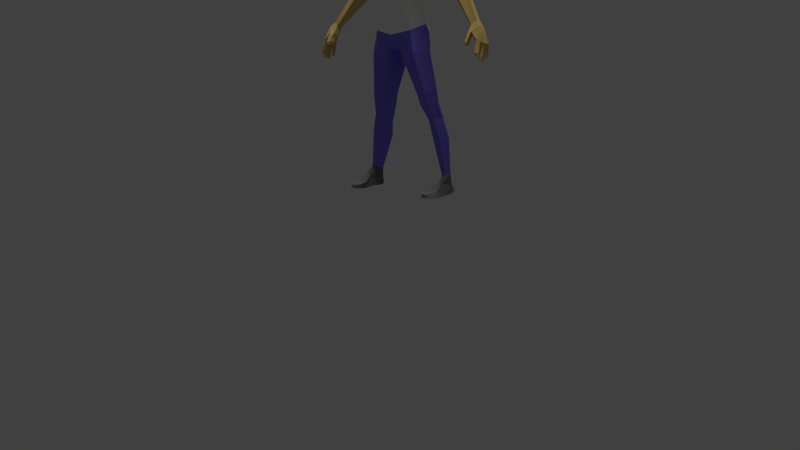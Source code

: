 # Source: citizen.blend  (saved by Blender 2.79.0; exported with 4.5.12 LTS)
import bpy
from mathutils import Matrix  # noqa: F401  (used for matrix-valued properties, if any)

bpy.ops.wm.read_factory_settings(use_empty=True)
scene = bpy.context.scene
scene.name = 'Scene'

# ---- collections
col_collection_1 = bpy.data.collections.new('Collection 1'); scene.collection.children.link(col_collection_1)

# ---- materials (node trees are filled in below, after node groups)
mat_skin = bpy.data.materials.new('skin')
mat_skin.alpha_threshold = 0.0
mat_skin.use_transparent_shadow = False
mat_skin.diffuse_color = (0.8, 0.5756, 0.1949, 1.0)
mat_skin.roughness = 0.5
mat_shirt = bpy.data.materials.new('shirt')
mat_shirt.alpha_threshold = 0.0
mat_shirt.use_transparent_shadow = False
mat_shirt.diffuse_color = (1.0, 1.0, 1.0, 1.0)
mat_shirt.roughness = 0.5
mat_shirt.line_color = (0.0, 0.0, 0.0, 1.0)
mat_pants = bpy.data.materials.new('pants')
mat_pants.alpha_threshold = 0.0
mat_pants.use_transparent_shadow = False
mat_pants.diffuse_color = (0.2263, 0.1713, 0.8, 1.0)
mat_pants.roughness = 0.5
mat_pants.line_color = (0.0, 0.0, 0.0, 1.0)
mat_shoes = bpy.data.materials.new('shoes')
mat_shoes.alpha_threshold = 0.0
mat_shoes.use_transparent_shadow = False
mat_shoes.diffuse_color = (0.1683, 0.1683, 0.1683, 1.0)
mat_shoes.roughness = 0.5
mat_shoes.line_color = (0.0, 0.0, 0.0, 1.0)

# ---- material node trees

# ---- world
world_world = bpy.data.worlds.new('World'); scene.world = world_world
world_world.color = (0.05088, 0.05088, 0.05088)
world_world.use_sun_shadow = False
world_world.sun_shadow_jitter_overblur = 0.0
world_world.cycles.sampling_method = 'NONE'
world_world.cycles.sample_map_resolution = 256

# ---- cameras
cam_camera = bpy.data.cameras.new('Camera')
cam_camera.clip_end = 100.0
cam_camera.lens = 35.0
cam_camera.sensor_width = 32.0
cam_camera.sensor_height = 18.0
cam_camera.ortho_scale = 7.314
cam_camera.dof.focus_distance = 0.0
cam_camera.dof.aperture_fstop = 128.0

# ---- lights
light_lamp = bpy.data.lights.new('Lamp', 'SUN')
light_lamp.transmission_factor = 0.0
light_lamp.cutoff_distance = 30.0
light_lamp.angle = 0.1993
light_lamp.energy = 1.0
light_lamp.shadow_buffer_clip_start = 1.001
light_lamp.shadow_soft_size = 0.1
light_lamp.shadow_cascade_max_distance = 1000.0
light_lamp.cycles.use_multiple_importance_sampling = False

# ---- meshes
me_cube = bpy.data.meshes.new('Cube')
me_cube.from_pydata([(0.3663, 0.5471, 0.1831), (0.5118, -0.3819, 0.208), (0.5193, 0.3732, 2.436), (0.5618, -0.02896, 2.417), (0.6644, 0.02005, 0.3528), (0.4023, 0.182, 0.931), (0.4863, -0.4119, 0.8989), (0.6281, 0.1861, 2.516), (0.189, 0.37, 2.668), (0.6171, -0.1175, 0.8603), (0.5327, 0.415, 2.009), (0.7037, -0.1184, 1.886), (0.7397, 0.1108, 1.696), (0.1322, 0.4145, -0.1846), (0.1746, -0.391, -0.1837), (0.05867, 0.03744, -0.2769), (0.1665, -0.01929, 2.509), (0.2667, 0.1713, 2.66), (0.2177, 0.3039, 3.065), (0.0875, 0.2735, 2.938), (0.1678, -0.08833, 2.753), (0.2417, 0.1194, 2.834), (0.2536, 0.3622, 3.224), (0.111, -0.3373, 2.772), (0.2731, 0.03621, 2.939), (0.2509, 0.394, 3.433), (0.1262, -0.3776, 2.944), (0.2961, 0.04689, 3.08), (0.2516, 0.3365, 3.535), (0.1637, -0.4257, 3.092), (0.3473, 0.04001, 3.28), (0.1451, 0.2222, 3.676), (0.1959, -0.3442, 3.413), (0.3503, 0.04551, 3.471), (0.117, 0.06243, 3.741), (0.1368, -0.2852, 3.581), (0.2718, 0.01595, 3.63), (0.7646, 0.3304, 2.377), (0.113, -0.1783, 3.696), (0.1771, -0.03541, 3.719), (0.8073, 0.05265, 2.343), (0.8053, 0.2035, 2.448), (0.8739, 0.4005, 2.145), (0.9643, -0.003422, 2.091), (1.047, 0.2317, 2.154), (0.7639, 0.1238, 1.766), (1.008, 0.324, 1.607), (1.062, 0.02502, 1.591), (1.17, 0.3515, 1.68), (1.246, 0.1066, 1.707), (1.226, 0.2175, 1.747), (0.958, 0.1576, 1.546), (1.284, 0.3264, 1.228), (1.363, 0.03035, 1.238), (1.445, 0.355, 1.309), (1.563, 0.1085, 1.322), (1.541, 0.244, 1.365), (1.239, 0.1644, 1.206), (1.443, 0.2941, 0.9494), (1.514, 0.0005972, 1.081), (1.686, 0.3439, 1.036), (1.751, 0.1056, 1.146), (1.755, 0.232, 1.096), (1.404, 0.1323, 1.01), (2.076, 0.04257, 0.3077), (2.088, -0.1289, 0.3331), (2.168, 0.1153, 0.3519), (2.211, -0.08464, 0.4197), (2.225, 0.05266, 0.3754), (2.026, -0.07362, 0.3276), (0.5111, 0.3832, -0.2739), (0.6189, -0.4001, -0.3203), (0.7831, 0.0494, -0.2885), (0.1958, 0.419, -0.4193), (0.2488, -0.3439, -0.4196), (0.108, 0.06322, -0.4494), (0.7188, 0.4102, -1.2), (0.8005, -0.1862, -1.234), (0.9249, 0.09548, -1.211), (0.4807, 0.3618, -1.31), (0.5391, -0.1337, -1.302), (0.4134, 0.1059, -1.332), (0.7582, 0.4112, -1.461), (0.8353, -0.1244, -1.498), (0.9555, 0.1078, -1.48), (0.5256, 0.3647, -1.558), (0.5853, -0.07327, -1.55), (0.4602, 0.1178, -1.577), (0.864, 0.4664, -1.829), (0.9303, 0.03051, -1.861), (1.034, 0.2303, -1.845), (0.6639, 0.4264, -1.912), (0.7266, 0.07713, -1.905), (0.6076, 0.239, -1.929), (0.912, 0.4737, -1.989), (0.9783, 0.03781, -2.021), (1.082, 0.2376, -2.005), (0.7119, 0.4337, -2.073), (0.7746, 0.08443, -2.066), (0.6556, 0.2463, -2.089), (0.9887, 0.5507, -2.315), (1.059, 0.0855, -2.348), (1.17, 0.2987, -2.332), (0.7751, 0.508, -2.403), (0.8366, 0.134, -2.396), (0.7151, 0.3079, -2.421), (1.139, 0.4385, -3.222), (1.179, 0.174, -3.198), (1.242, 0.2953, -3.208), (1.017, 0.4064, -3.268), (1.087, 0.2051, -3.228), (0.9831, 0.2924, -3.26), (1.171, 0.4393, -3.453), (1.213, -0.03122, -3.418), (1.284, 0.2776, -3.48), (1.027, 0.4119, -3.489), (1.097, 0.006601, -3.42), (0.9873, 0.2835, -3.495), (1.234, 0.4848, -3.637), (1.338, -0.06197, -3.693), (1.338, 0.2299, -3.677), (1.026, 0.4452, -3.69), (1.008, -0.03429, -3.696), (0.9682, 0.2385, -3.698), (1.284, -0.3191, -3.565), (0.9818, -0.3, -3.567), (1.366, -0.3498, -3.715), (0.9751, -0.3222, -3.718), (1.248, -0.4791, -3.592), (0.9965, -0.4649, -3.594), (1.308, -0.5019, -3.703), (0.9915, -0.4814, -3.705), (1.204, -0.571, -3.614), (1.053, -0.5873, -3.616), (1.25, -0.5883, -3.698), (1.049, -0.5998, -3.7), (2.191, 0.02683, 0.1381), (2.085, -0.2333, 0.1701), (2.238, 0.1371, 0.2051), (2.303, -0.1662, 0.3081), (2.325, 0.04214, 0.2409), (2.058, -0.1495, 0.09444), (2.341, 0.05617, -0.1144), (2.351, -0.3015, 0.002119), (2.375, 0.1197, -0.1146), (2.438, -0.247, -0.04763), (2.445, 0.07299, -0.1145), (2.311, -0.2563, -0.06716), (2.189, -0.2734, 0.1707), (2.371, -0.2006, 0.1694), (2.188, -0.1824, 0.0928), (2.394, 0.0254, 0.09645), (2.3, 0.1284, 0.06788), (2.26, 0.008793, 0.04972), (2.093, -0.3862, -0.04743), (2.067, -0.2848, -0.09725), (2.184, -0.4249, -0.05785), (2.182, -0.316, -0.1079), (2.182, -0.2586, 0.01697), (2.183, -0.3552, 0.06136), (2.077, -0.2308, 0.02639), (2.101, -0.3208, 0.07061), (2.46, -0.1354, -0.09064), (2.16, -0.363, -0.1537), (2.161, -0.4226, -0.1263), (2.09, -0.3458, -0.1479), (2.104, -0.4014, -0.1206), (2.338, -0.1224, -0.1016), (2.396, -0.2033, -0.08332), (2.411, 0.02286, -0.1319), (2.403, -0.08183, -0.1001), (2.389, -0.01877, 0.1107), (2.466, -0.03279, -0.1019), (2.343, 0.04943, -0.1899), (2.346, -0.02578, -0.1082), (2.355, -0.3486, -0.1308), (2.377, 0.113, -0.1901), (2.433, -0.2853, -0.1423), (2.447, 0.06624, -0.19), (2.319, -0.2754, -0.1578), (2.396, -0.2393, -0.1633), (2.413, 0.01612, -0.2001), (2.466, -0.1687, -0.1844), (2.347, -0.1556, -0.1976), (2.401, -0.2264, -0.177), (2.411, -0.1264, -0.2065), (2.412, -0.006981, -0.2136), (2.406, -0.1006, -0.1995), (2.466, -0.06404, -0.1949), (2.351, -0.05796, -0.1993), (2.341, 0.03639, -0.2749), (2.375, 0.09713, -0.2937), (2.444, 0.05245, -0.2799), (2.411, 0.004682, -0.2819), (2.339, 0.02532, -0.3595), (2.372, 0.08254, -0.3783), (2.442, 0.04138, -0.3645), (2.408, -0.01165, -0.3665), (2.354, 0.003955, -0.4186), (2.376, 0.04435, -0.4311), (2.423, 0.01463, -0.4219), (2.4, -0.01335, -0.4116), (2.363, -0.3741, -0.2066), (2.442, -0.3108, -0.2182), (2.327, -0.3008, -0.2337), (2.404, -0.2648, -0.2391), (2.373, -0.4035, -0.294), (2.451, -0.3402, -0.3056), (2.337, -0.3302, -0.3211), (2.413, -0.2941, -0.3265), (2.39, -0.3942, -0.3533), (2.428, -0.3633, -0.3589), (2.373, -0.3584, -0.3665), (2.41, -0.3408, -0.3692), (2.473, -0.1972, -0.2678), (2.354, -0.1842, -0.281), (2.408, -0.2549, -0.2604), (2.418, -0.155, -0.2899), (2.48, -0.2288, -0.3708), (2.361, -0.2157, -0.3841), (2.415, -0.2865, -0.3635), (2.426, -0.1865, -0.393), (2.478, -0.2486, -0.4611), (2.381, -0.238, -0.4719), (2.425, -0.2954, -0.4551), (2.433, -0.2142, -0.4675), (2.415, -0.02994, -0.3068), (2.409, -0.1236, -0.2927), (2.469, -0.087, -0.2881), (2.354, -0.08092, -0.2925), (2.418, -0.05817, -0.4155), (2.412, -0.1518, -0.4014), (2.472, -0.1152, -0.3968), (2.357, -0.1091, -0.4012), (2.421, -0.09069, -0.4854), (2.416, -0.1649, -0.4742), (2.464, -0.1374, -0.4852), (2.372, -0.1326, -0.4887), (0.2512, 0.3653, 3.484), (0.3488, 0.04276, 3.376), (0.1798, -0.3849, 3.252), (-0.3663, 0.5471, 0.1831), (-0.5118, -0.3819, 0.208), (-0.5193, 0.3732, 2.436), (-0.5618, -0.02896, 2.417), (-0.6644, 0.02005, 0.3528), (0.0, 0.4815, 0.1597), (-0.4023, 0.182, 0.931), (0.0, -0.4717, 0.1006), (-0.4863, -0.4119, 0.8989), (-0.6281, 0.1861, 2.516), (0.0, 0.5446, 2.483), (0.0, -0.2253, 2.317), (-0.189, 0.37, 2.668), (-0.6171, -0.1175, 0.8603), (0.0, -0.5694, 1.476), (0.0, 0.2793, 0.9539), (-0.5327, 0.415, 2.009), (-0.7037, -0.1184, 1.886), (-0.7397, 0.1108, 1.696), (0.0, -0.5246, 1.696), (0.0, 0.6257, 1.885), (-0.1322, 0.4145, -0.1846), (-0.1746, -0.391, -0.1837), (-0.05867, 0.03744, -0.2769), (0.0, 0.3065, -0.2288), (0.0, -0.3638, -0.2342), (0.0, 0.03744, -0.3234), (-0.1665, -0.01929, 2.509), (-0.2667, 0.1713, 2.66), (0.0, 0.395, 2.678), (0.0, -0.1029, 2.512), (-0.2177, 0.3039, 3.065), (-0.0875, 0.2735, 2.938), (-0.1678, -0.08833, 2.753), (-0.2417, 0.1194, 2.834), (0.0, 0.3541, 3.001), (0.0, -0.161, 2.747), (-0.2536, 0.3622, 3.224), (-0.111, -0.3373, 2.772), (-0.2731, 0.03621, 2.939), (0.0, 0.3836, 3.103), (0.0, -0.3788, 2.749), (-0.2509, 0.394, 3.433), (-0.1262, -0.3776, 2.944), (-0.2961, 0.04689, 3.08), (0.0, 0.4417, 3.262), (0.0, -0.4247, 2.932), (-0.2516, 0.3365, 3.535), (-0.1637, -0.4257, 3.092), (-0.3473, 0.04001, 3.28), (0.0, 0.4531, 3.446), (0.0, -0.4775, 3.08), (-0.1451, 0.2222, 3.676), (-0.1959, -0.3442, 3.413), (-0.3503, 0.04551, 3.471), (0.0, 0.4185, 3.546), (0.0, -0.3868, 3.411), (-0.117, 0.06243, 3.741), (-0.1368, -0.2852, 3.581), (-0.2718, 0.01595, 3.63), (0.0, 0.3042, 3.684), (0.0, -0.3181, 3.58), (-0.7646, 0.3304, 2.377), (-0.113, -0.1783, 3.696), (-0.1771, -0.03541, 3.719), (0.0, 0.1013, 3.745), (0.0, -0.1939, 3.696), (0.0, -0.03809, 3.741), (-0.8073, 0.05265, 2.343), (-0.8053, 0.2035, 2.448), (-0.8739, 0.4005, 2.145), (-0.9643, -0.003422, 2.091), (-1.047, 0.2317, 2.154), (-0.7639, 0.1238, 1.766), (-1.008, 0.324, 1.607), (-1.062, 0.02502, 1.591), (-1.17, 0.3515, 1.68), (-1.246, 0.1066, 1.707), (-1.226, 0.2175, 1.747), (-0.958, 0.1576, 1.546), (-1.284, 0.3264, 1.228), (-1.363, 0.03035, 1.238), (-1.445, 0.355, 1.309), (-1.563, 0.1085, 1.322), (-1.541, 0.244, 1.365), (-1.239, 0.1644, 1.206), (-1.443, 0.2941, 0.9494), (-1.514, 0.0005972, 1.081), (-1.686, 0.3439, 1.036), (-1.751, 0.1056, 1.146), (-1.755, 0.232, 1.096), (-1.404, 0.1323, 1.01), (-2.076, 0.04257, 0.3077), (-2.088, -0.1289, 0.3331), (-2.168, 0.1153, 0.3519), (-2.211, -0.08464, 0.4197), (-2.225, 0.05266, 0.3754), (-2.026, -0.07362, 0.3276), (-0.5111, 0.3832, -0.2739), (-0.6189, -0.4001, -0.3203), (-0.7831, 0.0494, -0.2885), (-0.1958, 0.419, -0.4193), (-0.2488, -0.3439, -0.4196), (-0.108, 0.06322, -0.4494), (-0.7188, 0.4102, -1.2), (-0.8005, -0.1862, -1.234), (-0.9249, 0.09548, -1.211), (-0.4807, 0.3618, -1.31), (-0.5391, -0.1337, -1.302), (-0.4134, 0.1059, -1.332), (-0.7582, 0.4112, -1.461), (-0.8353, -0.1244, -1.498), (-0.9555, 0.1078, -1.48), (-0.5256, 0.3647, -1.558), (-0.5853, -0.07327, -1.55), (-0.4602, 0.1178, -1.577), (-0.864, 0.4664, -1.829), (-0.9303, 0.03051, -1.861), (-1.034, 0.2303, -1.845), (-0.6639, 0.4264, -1.912), (-0.7266, 0.07713, -1.905), (-0.6076, 0.239, -1.929), (-0.912, 0.4737, -1.989), (-0.9783, 0.03781, -2.021), (-1.082, 0.2376, -2.005), (-0.7119, 0.4337, -2.073), (-0.7746, 0.08443, -2.066), (-0.6556, 0.2463, -2.089), (-0.9887, 0.5507, -2.315), (-1.059, 0.0855, -2.348), (-1.17, 0.2987, -2.332), (-0.7751, 0.508, -2.403), (-0.8366, 0.134, -2.396), (-0.7151, 0.3079, -2.421), (-1.139, 0.4385, -3.222), (-1.179, 0.174, -3.198), (-1.242, 0.2953, -3.208), (-1.017, 0.4064, -3.268), (-1.087, 0.2051, -3.228), (-0.9831, 0.2924, -3.26), (-1.171, 0.4393, -3.453), (-1.213, -0.03122, -3.418), (-1.284, 0.2776, -3.48), (-1.027, 0.4119, -3.489), (-1.097, 0.006601, -3.42), (-0.9873, 0.2835, -3.495), (-1.234, 0.4848, -3.637), (-1.338, -0.06197, -3.693), (-1.338, 0.2299, -3.677), (-1.026, 0.4452, -3.69), (-1.008, -0.03429, -3.696), (-0.9682, 0.2385, -3.698), (-1.284, -0.3191, -3.565), (-0.9818, -0.3, -3.567), (-1.366, -0.3498, -3.715), (-0.9751, -0.3222, -3.718), (-1.248, -0.4791, -3.592), (-0.9965, -0.4649, -3.594), (-1.308, -0.5019, -3.703), (-0.9915, -0.4814, -3.705), (-1.204, -0.571, -3.614), (-1.053, -0.5873, -3.616), (-1.25, -0.5883, -3.698), (-1.049, -0.5998, -3.7), (-2.191, 0.02683, 0.1381), (-2.085, -0.2333, 0.1701), (-2.238, 0.1371, 0.2051), (-2.303, -0.1662, 0.3081), (-2.325, 0.04214, 0.2409), (-2.058, -0.1495, 0.09444), (-2.341, 0.05617, -0.1144), (-2.351, -0.3015, 0.002119), (-2.375, 0.1197, -0.1146), (-2.438, -0.247, -0.04763), (-2.445, 0.07299, -0.1145), (-2.311, -0.2563, -0.06716), (-2.189, -0.2734, 0.1707), (-2.371, -0.2006, 0.1694), (-2.188, -0.1824, 0.0928), (-2.394, 0.0254, 0.09645), (-2.3, 0.1284, 0.06788), (-2.26, 0.008793, 0.04972), (-2.093, -0.3862, -0.04743), (-2.067, -0.2848, -0.09725), (-2.184, -0.4249, -0.05785), (-2.182, -0.316, -0.1079), (-2.182, -0.2586, 0.01697), (-2.183, -0.3552, 0.06136), (-2.077, -0.2308, 0.02639), (-2.101, -0.3208, 0.07061), (-2.46, -0.1354, -0.09064), (-2.16, -0.363, -0.1537), (-2.161, -0.4226, -0.1263), (-2.09, -0.3458, -0.1479), (-2.104, -0.4014, -0.1206), (-2.338, -0.1224, -0.1016), (-2.396, -0.2033, -0.08332), (-2.411, 0.02286, -0.1319), (-2.403, -0.08183, -0.1001), (-2.389, -0.01877, 0.1107), (-2.466, -0.03279, -0.1019), (-2.343, 0.04943, -0.1899), (-2.346, -0.02578, -0.1082), (-2.355, -0.3486, -0.1308), (-2.377, 0.113, -0.1901), (-2.433, -0.2853, -0.1423), (-2.447, 0.06624, -0.19), (-2.319, -0.2754, -0.1578), (-2.396, -0.2393, -0.1633), (-2.413, 0.01612, -0.2001), (-2.466, -0.1687, -0.1844), (-2.347, -0.1556, -0.1976), (-2.401, -0.2264, -0.177), (-2.411, -0.1264, -0.2065), (-2.412, -0.006981, -0.2136), (-2.406, -0.1006, -0.1995), (-2.466, -0.06404, -0.1949), (-2.351, -0.05796, -0.1993), (-2.341, 0.03639, -0.2749), (-2.375, 0.09713, -0.2937), (-2.444, 0.05245, -0.2799), (-2.411, 0.004682, -0.2819), (-2.339, 0.02532, -0.3595), (-2.372, 0.08254, -0.3783), (-2.442, 0.04138, -0.3645), (-2.408, -0.01165, -0.3665), (-2.354, 0.003955, -0.4186), (-2.376, 0.04435, -0.4311), (-2.423, 0.01463, -0.4219), (-2.4, -0.01335, -0.4116), (-2.363, -0.3741, -0.2066), (-2.442, -0.3108, -0.2182), (-2.327, -0.3008, -0.2337), (-2.404, -0.2648, -0.2391), (-2.373, -0.4035, -0.294), (-2.451, -0.3402, -0.3056), (-2.337, -0.3302, -0.3211), (-2.413, -0.2941, -0.3265), (-2.39, -0.3942, -0.3533), (-2.428, -0.3633, -0.3589), (-2.373, -0.3584, -0.3665), (-2.41, -0.3408, -0.3692), (-2.473, -0.1972, -0.2678), (-2.354, -0.1842, -0.281), (-2.408, -0.2549, -0.2604), (-2.418, -0.155, -0.2899), (-2.48, -0.2288, -0.3708), (-2.361, -0.2157, -0.3841), (-2.415, -0.2865, -0.3635), (-2.426, -0.1865, -0.393), (-2.478, -0.2486, -0.4611), (-2.381, -0.238, -0.4719), (-2.425, -0.2954, -0.4551), (-2.433, -0.2142, -0.4675), (-2.415, -0.02994, -0.3068), (-2.409, -0.1236, -0.2927), (-2.469, -0.087, -0.2881), (-2.354, -0.08092, -0.2925), (-2.418, -0.05817, -0.4155), (-2.412, -0.1518, -0.4014), (-2.472, -0.1152, -0.3968), (-2.357, -0.1091, -0.4012), (-2.421, -0.09069, -0.4854), (-2.416, -0.1649, -0.4742), (-2.464, -0.1374, -0.4852), (-2.372, -0.1326, -0.4887), (0.0, 0.4358, 3.496), (-0.2512, 0.3653, 3.484), (-0.3488, 0.04276, 3.376), (-0.1798, -0.3849, 3.252), (0.0, -0.4321, 3.245)], [], [(12, 10, 45), (246, 0, 13, 265), (1, 14, 74, 71), (252, 3, 16, 271), (7, 2, 8, 17), (4, 9, 6, 1), (0, 5, 9, 4), (7, 3, 40, 41), (1, 6, 255, 248), (11, 3, 252, 260), (10, 5, 256, 261), (5, 0, 246, 256), (9, 12, 11, 6), (5, 10, 12, 9), (6, 11, 260, 255), (2, 10, 261, 251), (13, 15, 267, 265), (15, 14, 266, 267), (14, 15, 75, 74), (1, 248, 266, 14), (16, 17, 21, 20), (271, 16, 20, 277), (3, 7, 17, 16), (2, 251, 270, 8), (277, 20, 23, 282), (21, 19, 18, 24), (8, 270, 276, 19), (17, 8, 19, 21), (24, 18, 22, 27), (18, 281, 286, 22), (20, 21, 24, 23), (19, 276, 281, 18), (27, 22, 25, 30), (22, 286, 291, 25), (23, 24, 27, 26), (282, 23, 26, 287), (511, 240, 32, 297), (239, 238, 28, 33), (26, 27, 30, 29), (287, 26, 29, 292), (297, 32, 35, 302), (33, 28, 31, 36), (238, 507, 296, 28), (240, 239, 33, 32), (36, 31, 34, 39), (31, 301, 306, 34), (32, 33, 36, 35), (28, 296, 301, 31), (39, 308, 307, 38), (34, 306, 308, 39), (35, 36, 39, 38), (302, 35, 38, 307), (44, 41, 40, 43), (42, 37, 41, 44), (3, 11, 43, 40), (2, 7, 41, 37), (11, 12, 45), (10, 2, 37, 42), (11, 45, 51, 47), (42, 44, 50, 48), (48, 50, 56, 54), (51, 46, 52, 57), (10, 42, 48, 46), (43, 11, 47, 49), (44, 43, 49, 50), (45, 10, 46, 51), (54, 56, 62, 60), (57, 52, 58, 63), (49, 47, 53, 55), (47, 51, 57, 53), (50, 49, 55, 56), (46, 48, 54, 52), (60, 62, 68, 66), (63, 58, 64, 69), (55, 53, 59, 61), (53, 57, 63, 59), (56, 55, 61, 62), (52, 54, 60, 58), (66, 68, 140, 138), (69, 64, 136, 141), (61, 59, 65, 67), (59, 63, 69, 65), (62, 61, 67, 68), (58, 60, 66, 64), (71, 74, 80, 77), (74, 75, 81, 80), (4, 1, 71, 72), (13, 0, 70, 73), (0, 4, 72, 70), (15, 13, 73, 75), (77, 80, 86, 83), (80, 81, 87, 86), (70, 72, 78, 76), (75, 73, 79, 81), (72, 71, 77, 78), (73, 70, 76, 79), (86, 87, 93, 92), (85, 82, 88, 91), (76, 78, 84, 82), (81, 79, 85, 87), (78, 77, 83, 84), (79, 76, 82, 85), (92, 93, 99, 98), (91, 88, 94, 97), (83, 86, 92, 89), (82, 84, 90, 88), (87, 85, 91, 93), (84, 83, 89, 90), (98, 99, 105, 104), (97, 94, 100, 103), (89, 92, 98, 95), (88, 90, 96, 94), (93, 91, 97, 99), (90, 89, 95, 96), (103, 100, 106, 109), (102, 101, 107, 108), (95, 98, 104, 101), (94, 96, 102, 100), (99, 97, 103, 105), (96, 95, 101, 102), (108, 107, 113, 114), (111, 109, 115, 117), (104, 105, 111, 110), (101, 104, 110, 107), (100, 102, 108, 106), (105, 103, 109, 111), (114, 113, 119, 120), (117, 115, 121, 123), (109, 106, 112, 115), (110, 111, 117, 116), (107, 110, 116, 113), (106, 108, 114, 112), (118, 120, 123, 121), (120, 119, 122, 123), (115, 112, 118, 121), (116, 117, 123, 122), (116, 122, 127, 125), (112, 114, 120, 118), (125, 127, 131, 129), (113, 116, 125, 124), (122, 119, 126, 127), (119, 113, 124, 126), (129, 131, 135, 133), (126, 124, 128, 130), (124, 125, 129, 128), (127, 126, 130, 131), (132, 133, 135, 134), (128, 129, 133, 132), (131, 130, 134, 135), (130, 128, 132, 134), (148, 150, 147, 143), (149, 148, 143, 145), (67, 65, 137, 139), (65, 69, 141, 137), (68, 67, 139, 140), (64, 66, 138, 136), (153, 152, 144, 142), (147, 150, 167), (152, 151, 146, 144), (150, 148, 159, 158), (139, 137, 148, 149), (140, 139, 149, 171, 151), (136, 138, 152, 153), (141, 136, 153, 150), (138, 140, 151, 152), (137, 141, 160, 161), (160, 158, 157, 155), (148, 137, 161, 159), (141, 150, 158, 160), (156, 154, 166, 164), (161, 160, 155, 154), (158, 159, 156, 157), (157, 156, 164, 163), (166, 165, 163, 164), (154, 155, 165, 166), (159, 161, 154, 156), (155, 157, 163, 165), (174, 142, 169), (167, 174, 170), (142, 144, 176, 173), (169, 142, 173, 181), (172, 162, 170), (168, 167, 183, 184), (162, 145, 168), (167, 168, 147), (174, 169, 186, 189), (146, 172, 169), (162, 149, 145), (151, 172, 146), (151, 149, 162, 172), (174, 153, 142), (153, 174, 167, 150), (179, 180, 205, 204), (181, 173, 190, 193), (143, 147, 179, 175), (168, 145, 177, 180), (146, 169, 181, 178), (144, 146, 178, 176), (145, 143, 175, 177), (147, 168, 180, 179), (184, 183, 215, 216), (162, 168, 184, 182), (167, 170, 185, 183), (170, 162, 182, 185), (189, 186, 226, 229), (172, 170, 187, 188), (170, 174, 189, 187), (169, 172, 188, 186), (193, 190, 194, 197), (176, 178, 192, 191), (173, 176, 191, 190), (178, 181, 193, 192), (197, 194, 198, 201), (190, 191, 195, 194), (191, 192, 196, 195), (192, 193, 197, 196), (198, 199, 200, 201), (196, 197, 201, 200), (194, 195, 199, 198), (195, 196, 200, 199), (204, 205, 209, 208), (177, 175, 202, 203), (175, 179, 204, 202), (180, 177, 203, 205), (208, 209, 213, 212), (202, 204, 208, 206), (205, 203, 207, 209), (203, 202, 206, 207), (210, 212, 213, 211), (207, 206, 210, 211), (206, 208, 212, 210), (209, 207, 211, 213), (216, 215, 219, 220), (185, 182, 214, 217), (182, 184, 216, 214), (183, 185, 217, 215), (220, 219, 223, 224), (214, 216, 220, 218), (215, 217, 221, 219), (217, 214, 218, 221), (224, 223, 225, 222), (219, 221, 225, 223), (221, 218, 222, 225), (218, 220, 224, 222), (229, 226, 230, 233), (186, 188, 228, 226), (188, 187, 227, 228), (187, 189, 229, 227), (233, 230, 234, 237), (226, 228, 232, 230), (228, 227, 231, 232), (227, 229, 233, 231), (235, 237, 234, 236), (230, 232, 236, 234), (232, 231, 235, 236), (231, 233, 237, 235), (292, 29, 240, 511), (30, 25, 238, 239), (25, 291, 507, 238), (29, 30, 239, 240), (259, 314, 257), (246, 265, 262, 241), (242, 340, 343, 263), (252, 271, 268, 244), (250, 269, 253, 243), (245, 242, 249, 254), (241, 245, 254, 247), (250, 310, 309, 244), (242, 248, 255, 249), (258, 260, 252, 244), (257, 261, 256, 247), (247, 256, 246, 241), (254, 249, 258, 259), (247, 254, 259, 257), (249, 255, 260, 258), (243, 251, 261, 257), (262, 265, 267, 264), (264, 267, 266, 263), (263, 343, 344, 264), (242, 263, 266, 248), (268, 274, 275, 269), (271, 277, 274, 268), (244, 268, 269, 250), (243, 253, 270, 251), (277, 282, 279, 274), (275, 280, 272, 273), (253, 273, 276, 270), (269, 275, 273, 253), (280, 285, 278, 272), (272, 278, 286, 281), (274, 279, 280, 275), (273, 272, 281, 276), (285, 290, 283, 278), (278, 283, 291, 286), (279, 284, 285, 280), (282, 287, 284, 279), (511, 297, 294, 510), (509, 295, 288, 508), (284, 289, 290, 285), (287, 292, 289, 284), (297, 302, 299, 294), (295, 300, 293, 288), (508, 288, 296, 507), (510, 294, 295, 509), (300, 305, 298, 293), (293, 298, 306, 301), (294, 299, 300, 295), (288, 293, 301, 296), (305, 304, 307, 308), (298, 305, 308, 306), (299, 304, 305, 300), (302, 307, 304, 299), (313, 312, 309, 310), (311, 313, 310, 303), (244, 309, 312, 258), (243, 303, 310, 250), (258, 314, 259), (257, 311, 303, 243), (258, 316, 320, 314), (311, 317, 319, 313), (317, 323, 325, 319), (320, 326, 321, 315), (257, 315, 317, 311), (312, 318, 316, 258), (313, 319, 318, 312), (314, 320, 315, 257), (323, 329, 331, 325), (326, 332, 327, 321), (318, 324, 322, 316), (316, 322, 326, 320), (319, 325, 324, 318), (315, 321, 323, 317), (329, 335, 337, 331), (332, 338, 333, 327), (324, 330, 328, 322), (322, 328, 332, 326), (325, 331, 330, 324), (321, 327, 329, 323), (335, 407, 409, 337), (338, 410, 405, 333), (330, 336, 334, 328), (328, 334, 338, 332), (331, 337, 336, 330), (327, 333, 335, 329), (340, 346, 349, 343), (343, 349, 350, 344), (245, 341, 340, 242), (262, 342, 339, 241), (241, 339, 341, 245), (264, 344, 342, 262), (346, 352, 355, 349), (349, 355, 356, 350), (339, 345, 347, 341), (344, 350, 348, 342), (341, 347, 346, 340), (342, 348, 345, 339), (355, 361, 362, 356), (354, 360, 357, 351), (345, 351, 353, 347), (350, 356, 354, 348), (347, 353, 352, 346), (348, 354, 351, 345), (361, 367, 368, 362), (360, 366, 363, 357), (352, 358, 361, 355), (351, 357, 359, 353), (356, 362, 360, 354), (353, 359, 358, 352), (367, 373, 374, 368), (366, 372, 369, 363), (358, 364, 367, 361), (357, 363, 365, 359), (362, 368, 366, 360), (359, 365, 364, 358), (372, 378, 375, 369), (371, 377, 376, 370), (364, 370, 373, 367), (363, 369, 371, 365), (368, 374, 372, 366), (365, 371, 370, 364), (377, 383, 382, 376), (380, 386, 384, 378), (373, 379, 380, 374), (370, 376, 379, 373), (369, 375, 377, 371), (374, 380, 378, 372), (383, 389, 388, 382), (386, 392, 390, 384), (378, 384, 381, 375), (379, 385, 386, 380), (376, 382, 385, 379), (375, 381, 383, 377), (387, 390, 392, 389), (389, 392, 391, 388), (384, 390, 387, 381), (385, 391, 392, 386), (385, 394, 396, 391), (381, 387, 389, 383), (394, 398, 400, 396), (382, 393, 394, 385), (391, 396, 395, 388), (388, 395, 393, 382), (398, 402, 404, 400), (395, 399, 397, 393), (393, 397, 398, 394), (396, 400, 399, 395), (401, 403, 404, 402), (397, 401, 402, 398), (400, 404, 403, 399), (399, 403, 401, 397), (417, 412, 416, 419), (418, 414, 412, 417), (336, 408, 406, 334), (334, 406, 410, 338), (337, 409, 408, 336), (333, 405, 407, 335), (422, 411, 413, 421), (416, 436, 419), (421, 413, 415, 420), (419, 427, 428, 417), (408, 418, 417, 406), (409, 420, 440, 418, 408), (405, 422, 421, 407), (410, 419, 422, 405), (407, 421, 420, 409), (406, 430, 429, 410), (429, 424, 426, 427), (417, 428, 430, 406), (410, 429, 427, 419), (425, 433, 435, 423), (430, 423, 424, 429), (427, 426, 425, 428), (426, 432, 433, 425), (435, 433, 432, 434), (423, 435, 434, 424), (428, 425, 423, 430), (424, 434, 432, 426), (443, 438, 411), (436, 439, 443), (411, 442, 445, 413), (438, 450, 442, 411), (441, 439, 431), (437, 453, 452, 436), (431, 437, 414), (436, 416, 437), (443, 458, 455, 438), (415, 438, 441), (431, 414, 418), (420, 415, 441), (420, 441, 431, 418), (443, 411, 422), (422, 419, 436, 443), (448, 473, 474, 449), (450, 462, 459, 442), (412, 444, 448, 416), (437, 449, 446, 414), (415, 447, 450, 438), (413, 445, 447, 415), (414, 446, 444, 412), (416, 448, 449, 437), (453, 485, 484, 452), (431, 451, 453, 437), (436, 452, 454, 439), (439, 454, 451, 431), (458, 498, 495, 455), (441, 457, 456, 439), (439, 456, 458, 443), (438, 455, 457, 441), (462, 466, 463, 459), (445, 460, 461, 447), (442, 459, 460, 445), (447, 461, 462, 450), (466, 470, 467, 463), (459, 463, 464, 460), (460, 464, 465, 461), (461, 465, 466, 462), (467, 470, 469, 468), (465, 469, 470, 466), (463, 467, 468, 464), (464, 468, 469, 465), (473, 477, 478, 474), (446, 472, 471, 444), (444, 471, 473, 448), (449, 474, 472, 446), (477, 481, 482, 478), (471, 475, 477, 473), (474, 478, 476, 472), (472, 476, 475, 471), (479, 480, 482, 481), (476, 480, 479, 475), (475, 479, 481, 477), (478, 482, 480, 476), (485, 489, 488, 484), (454, 486, 483, 451), (451, 483, 485, 453), (452, 484, 486, 454), (489, 493, 492, 488), (483, 487, 489, 485), (484, 488, 490, 486), (486, 490, 487, 483), (493, 491, 494, 492), (488, 492, 494, 490), (490, 494, 491, 487), (487, 491, 493, 489), (498, 502, 499, 495), (455, 495, 497, 457), (457, 497, 496, 456), (456, 496, 498, 458), (502, 506, 503, 499), (495, 499, 501, 497), (497, 501, 500, 496), (496, 500, 502, 498), (504, 505, 503, 506), (499, 503, 505, 501), (501, 505, 504, 500), (500, 504, 506, 502), (292, 511, 510, 289), (290, 509, 508, 283), (283, 508, 507, 291), (289, 510, 509, 290)])
me_cube.polygons.foreach_set('material_index', [1, 2, 2, 1, 1, 1, 1, 1, 1, 1, 1, 1, 1, 1, 1, 1, 2, 2, 2, 2, 0, 0, 1, 1, 0, 0, 0, 0, 0, 0, 0, 0, 0, 0, 0, 0, 0, 0, 0, 0, 0, 0, 0, 0, 0, 0, 0, 0, 0, 0, 0, 0, 1, 1, 1, 1, 1, 1, 1, 1, 0, 0, 1, 1, 1, 1, 0, 0, 0, 0, 0, 0, 0, 0, 0, 0, 0, 0, 0, 0, 0, 0, 0, 0, 2, 2, 2, 2, 2, 2, 2, 2, 2, 2, 2, 2, 2, 2, 2, 2, 2, 2, 2, 2, 2, 2, 2, 2, 2, 2, 2, 2, 2, 2, 2, 2, 2, 2, 2, 2, 3, 3, 2, 2, 2, 2, 3, 3, 3, 3, 3, 3, 3, 3, 3, 3, 3, 3, 3, 3, 3, 3, 3, 3, 3, 3, 3, 3, 3, 3, 0, 0, 0, 0, 0, 0, 0, 0, 0, 0, 0, 0, 0, 0, 0, 0, 0, 0, 0, 0, 0, 0, 0, 0, 0, 0, 0, 0, 0, 0, 0, 0, 0, 0, 0, 0, 0, 0, 0, 0, 0, 0, 0, 0, 0, 0, 0, 0, 0, 0, 0, 0, 0, 0, 0, 0, 0, 0, 0, 0, 0, 0, 0, 0, 0, 0, 0, 0, 0, 0, 0, 0, 0, 0, 0, 0, 0, 0, 0, 0, 0, 0, 0, 0, 0, 0, 0, 0, 0, 0, 0, 0, 0, 0, 0, 0, 0, 0, 0, 0, 0, 0, 0, 0, 0, 0, 0, 0, 0, 0, 1, 2, 2, 1, 1, 1, 1, 1, 1, 1, 1, 1, 1, 1, 1, 1, 2, 2, 2, 2, 0, 0, 1, 1, 0, 0, 0, 0, 0, 0, 0, 0, 0, 0, 0, 0, 0, 0, 0, 0, 0, 0, 0, 0, 0, 0, 0, 0, 0, 0, 0, 0, 1, 1, 1, 1, 1, 1, 1, 1, 0, 0, 1, 1, 1, 1, 0, 0, 0, 0, 0, 0, 0, 0, 0, 0, 0, 0, 0, 0, 0, 0, 0, 0, 2, 2, 2, 2, 2, 2, 2, 2, 2, 2, 2, 2, 2, 2, 2, 2, 2, 2, 2, 2, 2, 2, 2, 2, 2, 2, 2, 2, 2, 2, 2, 2, 2, 2, 2, 2, 3, 3, 2, 2, 2, 2, 3, 3, 3, 3, 3, 3, 3, 3, 3, 3, 3, 3, 3, 3, 3, 3, 3, 3, 3, 3, 3, 3, 3, 3, 0, 0, 0, 0, 0, 0, 0, 0, 0, 0, 0, 0, 0, 0, 0, 0, 0, 0, 0, 0, 0, 0, 0, 0, 0, 0, 0, 0, 0, 0, 0, 0, 0, 0, 0, 0, 0, 0, 0, 0, 0, 0, 0, 0, 0, 0, 0, 0, 0, 0, 0, 0, 0, 0, 0, 0, 0, 0, 0, 0, 0, 0, 0, 0, 0, 0, 0, 0, 0, 0, 0, 0, 0, 0, 0, 0, 0, 0, 0, 0, 0, 0, 0, 0, 0, 0, 0, 0, 0, 0, 0, 0, 0, 0, 0, 0, 0, 0, 0, 0, 0, 0, 0, 0, 0, 0, 0, 0, 0, 0])
_uv = me_cube.uv_layers.new(name='UVMap')
_uv.uv.foreach_set('vector', [0.2003, 0.3848, 0.2521, 0.4272, 0.2014, 0.3971, 0.3228, 0.1156, 0.2598, 0.1086, 0.3134, 0.05261, 0.3426, 0.04595, 0.4737, 0.5635, 0.4225, 0.4916, 0.4407, 0.4535, 0.4968, 0.4793, 0.09927, 0.516, 0.185, 0.4788, 0.1545, 0.5365, 0.1208, 0.5462, 0.2121, 0.4816, 0.2373, 0.4813, 0.2614, 0.544, 0.214, 0.5506, 0.1681, 0.1553, 0.1622, 0.248, 0.1075, 0.2592, 0.09566, 0.1438, 0.2598, 0.1086, 0.2314, 0.2528, 0.1622, 0.248, 0.1681, 0.1553, 0.8881, 0.4409, 0.8466, 0.4434, 0.863, 0.405, 0.8879, 0.4118, 0.09566, 0.1438, 0.1075, 0.2592, 0.03227, 0.3737, 0.005658, 0.1373, 0.1685, 0.4125, 0.185, 0.4788, 0.09927, 0.516, 0.04273, 0.4092, 0.2521, 0.4272, 0.2314, 0.2528, 0.3049, 0.2537, 0.3395, 0.4163, 0.2314, 0.2528, 0.2598, 0.1086, 0.3228, 0.1156, 0.3049, 0.2537, 0.1622, 0.248, 0.2003, 0.3848, 0.1685, 0.4125, 0.1075, 0.2592, 0.2314, 0.2528, 0.2521, 0.4272, 0.2003, 0.3848, 0.1622, 0.248, 0.1075, 0.2592, 0.1685, 0.4125, 0.04273, 0.4092, 0.03227, 0.3737, 0.2373, 0.4813, 0.2521, 0.4272, 0.3395, 0.4163, 0.3156, 0.5191, 0.3134, 0.05261, 0.3553, 0.0001833, 0.3674, 0.004291, 0.3426, 0.04595, 0.0128, 0.009527, 0.03068, 0.08456, 0.007507, 0.08139, 0.005066, 0.01147, 0.4225, 0.4916, 0.3677, 0.4381, 0.3828, 0.4116, 0.4407, 0.4535, 0.09566, 0.1438, 0.005658, 0.1373, 0.007507, 0.08139, 0.03068, 0.08456, 0.1545, 0.5365, 0.214, 0.5506, 0.2123, 0.5952, 0.1569, 0.5936, 0.1208, 0.5462, 0.1545, 0.5365, 0.1569, 0.5936, 0.1189, 0.5874, 0.185, 0.4788, 0.2121, 0.4816, 0.214, 0.5506, 0.1545, 0.5365, 0.2373, 0.4813, 0.3156, 0.5191, 0.2961, 0.5568, 0.2614, 0.544, 0.1189, 0.5874, 0.1569, 0.5936, 0.1165, 0.6206, 0.0966, 0.6169, 0.2123, 0.5952, 0.2663, 0.6077, 0.2549, 0.6404, 0.2006, 0.6224, 0.2614, 0.544, 0.2961, 0.5568, 0.2911, 0.6176, 0.2663, 0.6077, 0.214, 0.5506, 0.2614, 0.544, 0.2663, 0.6077, 0.2123, 0.5952, 0.2006, 0.6224, 0.2549, 0.6404, 0.2619, 0.6673, 0.2077, 0.6483, 0.2549, 0.6404, 0.2972, 0.6367, 0.3074, 0.6675, 0.2619, 0.6673, 0.1569, 0.5936, 0.2123, 0.5952, 0.2006, 0.6224, 0.1165, 0.6206, 0.2663, 0.6077, 0.2911, 0.6176, 0.2972, 0.6367, 0.2549, 0.6404, 0.2077, 0.6483, 0.2619, 0.6673, 0.2678, 0.6959, 0.2134, 0.683, 0.2619, 0.6673, 0.3074, 0.6675, 0.3078, 0.7033, 0.2678, 0.6959, 0.1165, 0.6206, 0.2006, 0.6224, 0.2077, 0.6483, 0.1213, 0.6508, 0.0966, 0.6169, 0.1165, 0.6206, 0.1213, 0.6508, 0.09583, 0.6523, 0.1106, 0.7154, 0.1428, 0.7013, 0.1602, 0.723, 0.1301, 0.7454, 0.217, 0.697, 0.2653, 0.7038, 0.2625, 0.7117, 0.2207, 0.7101, 0.1213, 0.6508, 0.2077, 0.6483, 0.2134, 0.683, 0.128, 0.678, 0.09583, 0.6523, 0.1213, 0.6508, 0.128, 0.678, 0.09715, 0.6829, 0.1301, 0.7454, 0.1602, 0.723, 0.1752, 0.75, 0.1586, 0.7697, 0.2207, 0.7101, 0.2625, 0.7117, 0.2593, 0.7415, 0.2237, 0.7348, 0.2653, 0.7038, 0.3057, 0.7126, 0.3034, 0.7213, 0.2625, 0.7117, 0.1428, 0.7013, 0.217, 0.697, 0.2207, 0.7101, 0.1602, 0.723, 0.2237, 0.7348, 0.2593, 0.7415, 0.2381, 0.76, 0.2207, 0.7544, 0.2593, 0.7415, 0.2865, 0.751, 0.2534, 0.7773, 0.2381, 0.76, 0.1602, 0.723, 0.2207, 0.7101, 0.2237, 0.7348, 0.1752, 0.75, 0.2625, 0.7117, 0.3034, 0.7213, 0.2865, 0.751, 0.2593, 0.7415, 0.2207, 0.7544, 0.2247, 0.7863, 0.1903, 0.7836, 0.1979, 0.7633, 0.2381, 0.76, 0.2534, 0.7773, 0.2247, 0.7863, 0.2207, 0.7544, 0.1752, 0.75, 0.2237, 0.7348, 0.2207, 0.7544, 0.1979, 0.7633, 0.1586, 0.7697, 0.1752, 0.75, 0.1979, 0.7633, 0.1903, 0.7836, 0.8864, 0.3606, 0.8879, 0.4118, 0.863, 0.405, 0.8496, 0.3626, 0.9202, 0.3726, 0.9082, 0.409, 0.8879, 0.4118, 0.8864, 0.3606, 0.8466, 0.4434, 0.7952, 0.3691, 0.8496, 0.3626, 0.863, 0.405, 0.9272, 0.4441, 0.8881, 0.4409, 0.8879, 0.4118, 0.9082, 0.409, 0.1685, 0.4125, 0.2003, 0.3848, 0.2012, 0.3972, 0.9752, 0.3907, 0.9272, 0.4441, 0.9082, 0.409, 0.9202, 0.3726, 0.7952, 0.3691, 0.768, 0.331, 0.7804, 0.2805, 0.8138, 0.2814, 0.9202, 0.3726, 0.8864, 0.3606, 0.882, 0.2839, 0.9126, 0.2773, 0.9126, 0.2773, 0.882, 0.2839, 0.8804, 0.1912, 0.9075, 0.1925, 0.9797, 0.2706, 0.9469, 0.2806, 0.939, 0.1948, 0.9685, 0.1926, 0.9752, 0.3907, 0.9202, 0.3726, 0.9126, 0.2773, 0.9469, 0.2806, 0.8496, 0.3626, 0.7952, 0.3691, 0.8138, 0.2814, 0.8598, 0.2772, 0.8864, 0.3606, 0.8496, 0.3626, 0.8598, 0.2772, 0.882, 0.2839, 0.9998, 0.3184, 0.9752, 0.3907, 0.9469, 0.2806, 0.9797, 0.2706, 0.9075, 0.1925, 0.8804, 0.1912, 0.8793, 0.1362, 0.9007, 0.1363, 0.9685, 0.1926, 0.939, 0.1948, 0.9382, 0.1433, 0.9664, 0.1473, 0.8598, 0.2772, 0.8138, 0.2814, 0.8168, 0.1932, 0.8568, 0.1829, 0.8138, 0.2814, 0.7804, 0.2805, 0.786, 0.2024, 0.8168, 0.1932, 0.882, 0.2839, 0.8598, 0.2772, 0.8568, 0.1829, 0.8804, 0.1912, 0.9469, 0.2806, 0.9126, 0.2773, 0.9075, 0.1925, 0.939, 0.1948, 0.9007, 0.1363, 0.8793, 0.1362, 0.876, 0.0001833, 0.8895, 0.003698, 0.9664, 0.1473, 0.9382, 0.1433, 0.91, 0.001617, 0.9313, 0.0001833, 0.8568, 0.1829, 0.8168, 0.1932, 0.8193, 0.1551, 0.8592, 0.1405, 0.8168, 0.1932, 0.786, 0.2024, 0.7891, 0.1589, 0.8193, 0.1551, 0.8804, 0.1912, 0.8568, 0.1829, 0.8592, 0.1405, 0.8793, 0.1362, 0.939, 0.1948, 0.9075, 0.1925, 0.9007, 0.1363, 0.9382, 0.1433, 0.4728, 0.7773, 0.4613, 0.7703, 0.4688, 0.7466, 0.4872, 0.7563, 0.4974, 0.8069, 0.4877, 0.7896, 0.5113, 0.7621, 0.5317, 0.7969, 0.8592, 0.1405, 0.8193, 0.1551, 0.8274, 0.001826, 0.8529, 0.00334, 0.8193, 0.1551, 0.7891, 0.1589, 0.8153, 0.007728, 0.8274, 0.001826, 0.8793, 0.1362, 0.8592, 0.1405, 0.8529, 0.00334, 0.876, 0.0001833, 0.9382, 0.1433, 0.9007, 0.1363, 0.8895, 0.003698, 0.91, 0.001617, 0.4968, 0.4793, 0.4407, 0.4535, 0.5141, 0.3147, 0.5548, 0.3358, 0.4407, 0.4535, 0.3828, 0.4116, 0.4775, 0.2874, 0.5141, 0.3147, 0.5398, 0.6011, 0.4737, 0.5635, 0.4968, 0.4793, 0.5721, 0.4976, 0.6984, 0.5591, 0.6435, 0.6115, 0.6407, 0.5244, 0.7006, 0.5191, 0.6435, 0.6115, 0.5398, 0.6011, 0.5721, 0.4976, 0.6407, 0.5244, 0.7635, 0.552, 0.6984, 0.5591, 0.7006, 0.5191, 0.7612, 0.5218, 0.5548, 0.3358, 0.5141, 0.3147, 0.5302, 0.2751, 0.5693, 0.293, 0.5141, 0.3147, 0.4775, 0.2874, 0.5001, 0.2524, 0.5302, 0.2751, 0.6407, 0.5244, 0.5721, 0.4976, 0.6061, 0.3437, 0.6689, 0.3614, 0.7612, 0.5218, 0.7006, 0.5191, 0.7162, 0.3588, 0.762, 0.364, 0.5721, 0.4976, 0.4968, 0.4793, 0.5548, 0.3358, 0.6061, 0.3437, 0.7006, 0.5191, 0.6407, 0.5244, 0.6689, 0.3614, 0.7162, 0.3588, 0.5302, 0.2751, 0.5001, 0.2524, 0.5315, 0.1927, 0.5616, 0.2107, 0.7241, 0.3149, 0.678, 0.3145, 0.6883, 0.2465, 0.7259, 0.2482, 0.6689, 0.3614, 0.6061, 0.3437, 0.6139, 0.2971, 0.678, 0.3145, 0.762, 0.364, 0.7162, 0.3588, 0.7241, 0.3149, 0.7677, 0.3222, 0.6061, 0.3437, 0.5548, 0.3358, 0.5693, 0.293, 0.6139, 0.2971, 0.7162, 0.3588, 0.6689, 0.3614, 0.678, 0.3145, 0.7241, 0.3149, 0.5616, 0.2107, 0.5315, 0.1927, 0.5452, 0.1694, 0.5747, 0.185, 0.7259, 0.2482, 0.6883, 0.2465, 0.692, 0.218, 0.7302, 0.22, 0.5693, 0.293, 0.5302, 0.2751, 0.5616, 0.2107, 0.5983, 0.2261, 0.678, 0.3145, 0.6139, 0.2971, 0.6396, 0.2314, 0.6883, 0.2465, 0.7677, 0.3222, 0.7241, 0.3149, 0.7259, 0.2482, 0.7586, 0.2549, 0.6139, 0.2971, 0.5693, 0.293, 0.5983, 0.2261, 0.6396, 0.2314, 0.5747, 0.185, 0.5452, 0.1694, 0.5627, 0.116, 0.5928, 0.1321, 0.7302, 0.22, 0.692, 0.218, 0.7025, 0.1672, 0.7354, 0.1655, 0.5983, 0.2261, 0.5616, 0.2107, 0.5747, 0.185, 0.6081, 0.1976, 0.6883, 0.2465, 0.6396, 0.2314, 0.6452, 0.203, 0.692, 0.218, 0.7586, 0.2549, 0.7259, 0.2482, 0.7302, 0.22, 0.763, 0.2269, 0.6396, 0.2314, 0.5983, 0.2261, 0.6081, 0.1976, 0.6452, 0.203, 0.7354, 0.1655, 0.7025, 0.1672, 0.7225, 0.03035, 0.7441, 0.02917, 0.6617, 0.1525, 0.6264, 0.1461, 0.6734, 0.02041, 0.695, 0.0236, 0.6081, 0.1976, 0.5747, 0.185, 0.5928, 0.1321, 0.6264, 0.1461, 0.692, 0.218, 0.6452, 0.203, 0.6617, 0.1525, 0.7025, 0.1672, 0.763, 0.2269, 0.7302, 0.22, 0.7354, 0.1655, 0.7677, 0.1694, 0.6452, 0.203, 0.6081, 0.1976, 0.6264, 0.1461, 0.6617, 0.1525, 0.8165, 0.7349, 0.7983, 0.7476, 0.7463, 0.7311, 0.794, 0.6947, 0.8805, 0.7112, 0.8609, 0.7127, 0.8536, 0.6758, 0.8762, 0.6726, 0.5928, 0.1321, 0.5627, 0.116, 0.6411, 0.0001833, 0.6598, 0.01199, 0.6264, 0.1461, 0.5928, 0.1321, 0.6598, 0.01199, 0.6734, 0.02041, 0.7025, 0.1672, 0.6617, 0.1525, 0.695, 0.0236, 0.7225, 0.03035, 0.7677, 0.1694, 0.7354, 0.1655, 0.7441, 0.02917, 0.7628, 0.03105, 0.794, 0.6947, 0.7463, 0.7311, 0.7274, 0.6773, 0.7728, 0.6692, 0.8762, 0.6726, 0.8536, 0.6758, 0.8466, 0.6416, 0.8824, 0.6383, 0.8609, 0.7127, 0.8426, 0.7239, 0.8283, 0.6857, 0.8536, 0.6758, 0.7957, 0.7638, 0.8035, 0.7849, 0.7711, 0.8046, 0.7461, 0.7544, 0.7983, 0.7476, 0.7957, 0.7638, 0.7461, 0.7544, 0.7463, 0.7311, 0.8426, 0.7239, 0.8165, 0.7349, 0.794, 0.6947, 0.8283, 0.6857, 0.8134, 0.6549, 0.7728, 0.6692, 0.7723, 0.6118, 0.806, 0.6203, 0.7728, 0.6692, 0.7274, 0.6773, 0.7272, 0.6217, 0.7723, 0.6118, 0.8536, 0.6758, 0.8283, 0.6857, 0.8134, 0.6549, 0.8466, 0.6416, 0.7461, 0.7544, 0.7711, 0.8046, 0.7429, 0.825, 0.7094, 0.7937, 0.7461, 0.7544, 0.7094, 0.7937, 0.6659, 0.7736, 0.6825, 0.7546, 0.8283, 0.6857, 0.794, 0.6947, 0.7728, 0.6692, 0.8134, 0.6549, 0.6825, 0.7546, 0.6659, 0.7736, 0.6456, 0.7552, 0.6601, 0.745, 0.7463, 0.7311, 0.7461, 0.7544, 0.6825, 0.7546, 0.6897, 0.709, 0.7272, 0.6217, 0.7274, 0.6773, 0.679, 0.683, 0.6802, 0.6193, 0.7274, 0.6773, 0.7463, 0.7311, 0.6897, 0.709, 0.679, 0.683, 0.6601, 0.745, 0.6456, 0.7552, 0.6356, 0.7353, 0.6479, 0.734, 0.679, 0.683, 0.6897, 0.709, 0.6649, 0.7122, 0.6559, 0.6951, 0.6897, 0.709, 0.6825, 0.7546, 0.6601, 0.745, 0.6649, 0.7122, 0.6802, 0.6193, 0.679, 0.683, 0.6537, 0.675, 0.6544, 0.6233, 0.6512, 0.717, 0.6479, 0.734, 0.6356, 0.7353, 0.6427, 0.7056, 0.6649, 0.7122, 0.6601, 0.745, 0.6479, 0.734, 0.6512, 0.717, 0.6544, 0.6233, 0.6537, 0.675, 0.6392, 0.6662, 0.6356, 0.6338, 0.6559, 0.6951, 0.6649, 0.7122, 0.6512, 0.717, 0.6427, 0.7056, 0.5841, 0.7922, 0.5583, 0.7823, 0.5915, 0.7388, 0.5992, 0.7536, 0.4399, 0.7233, 0.4126, 0.7333, 0.4212, 0.7004, 0.4334, 0.6857, 0.4405, 0.7685, 0.4178, 0.7682, 0.401, 0.7451, 0.4384, 0.7458, 0.4178, 0.7682, 0.4107, 0.7779, 0.3853, 0.752, 0.401, 0.7451, 0.4613, 0.7703, 0.4405, 0.7685, 0.4384, 0.7458, 0.4688, 0.7466, 0.4877, 0.7896, 0.4728, 0.7773, 0.4872, 0.7563, 0.5113, 0.7621, 0.5236, 0.7424, 0.4996, 0.7319, 0.5111, 0.6925, 0.5269, 0.6969, 0.5915, 0.7388, 0.5583, 0.7823, 0.5699, 0.716, 0.4996, 0.7319, 0.4754, 0.7198, 0.4968, 0.6845, 0.5111, 0.6925, 0.5583, 0.7823, 0.5841, 0.7922, 0.579, 0.8152, 0.5598, 0.8092, 0.4384, 0.7458, 0.401, 0.7451, 0.4126, 0.7333, 0.4399, 0.7233, 0.4688, 0.7466, 0.4384, 0.7458, 0.4399, 0.7233, 0.4655, 0.721, 0.4754, 0.7198, 0.5113, 0.7621, 0.4872, 0.7563, 0.4996, 0.7319, 0.5236, 0.7424, 0.5317, 0.7969, 0.5113, 0.7621, 0.5236, 0.7424, 0.5583, 0.7823, 0.4872, 0.7563, 0.4688, 0.7466, 0.4754, 0.7198, 0.4996, 0.7319, 0.401, 0.7451, 0.3853, 0.752, 0.3815, 0.7368, 0.3929, 0.7274, 0.5411, 0.8083, 0.5598, 0.8092, 0.5573, 0.8325, 0.5397, 0.8294, 0.4126, 0.7333, 0.401, 0.7451, 0.3929, 0.7274, 0.4008, 0.7171, 0.5317, 0.7969, 0.5583, 0.7823, 0.5598, 0.8092, 0.5411, 0.8083, 0.3882, 0.7016, 0.3815, 0.7134, 0.3754, 0.7066, 0.378, 0.6992, 0.3929, 0.7274, 0.3815, 0.7368, 0.3688, 0.722, 0.3815, 0.7134, 0.5598, 0.8092, 0.579, 0.8152, 0.5751, 0.8384, 0.5573, 0.8325, 0.5573, 0.8325, 0.5751, 0.8384, 0.5663, 0.847, 0.5562, 0.8428, 0.3754, 0.7066, 0.3677, 0.7103, 0.3684, 0.6995, 0.378, 0.6992, 0.3815, 0.7134, 0.3688, 0.722, 0.3677, 0.7103, 0.3754, 0.7066, 0.4008, 0.7171, 0.3929, 0.7274, 0.3815, 0.7134, 0.3882, 0.7016, 0.5397, 0.8294, 0.5573, 0.8325, 0.5562, 0.8428, 0.5446, 0.8418, 0.5476, 0.7035, 0.5269, 0.6969, 0.5394, 0.6881, 0.5699, 0.716, 0.5476, 0.7035, 0.5644, 0.7018, 0.5269, 0.6969, 0.5111, 0.6925, 0.5153, 0.6797, 0.527, 0.6808, 0.5394, 0.6881, 0.5269, 0.6969, 0.527, 0.6808, 0.5389, 0.6786, 0.4762, 0.677, 0.454, 0.6745, 0.4656, 0.6663, 0.5886, 0.7207, 0.5699, 0.716, 0.5839, 0.7014, 0.5953, 0.7088, 0.454, 0.6745, 0.4334, 0.6857, 0.4368, 0.6748, 0.5699, 0.716, 0.5886, 0.7207, 0.5915, 0.7388, 0.5476, 0.7035, 0.5394, 0.6881, 0.5476, 0.6782, 0.5581, 0.6854, 0.4968, 0.6845, 0.4762, 0.677, 0.492, 0.6751, 0.454, 0.6745, 0.4399, 0.7233, 0.4334, 0.6857, 0.4754, 0.7198, 0.4762, 0.677, 0.4968, 0.6845, 0.4754, 0.7198, 0.4399, 0.7233, 0.454, 0.6745, 0.4762, 0.677, 0.5476, 0.7035, 0.5236, 0.7424, 0.5269, 0.6969, 0.5236, 0.7424, 0.5476, 0.7035, 0.5699, 0.716, 0.5583, 0.7823, 0.606, 0.7289, 0.6009, 0.7174, 0.6113, 0.7125, 0.6159, 0.7232, 0.5389, 0.6786, 0.527, 0.6808, 0.5288, 0.6677, 0.5394, 0.6668, 0.5992, 0.7536, 0.5915, 0.7388, 0.606, 0.7289, 0.6131, 0.7388, 0.4368, 0.6748, 0.4334, 0.6857, 0.4199, 0.6745, 0.4263, 0.6669, 0.4968, 0.6845, 0.492, 0.6751, 0.4975, 0.667, 0.5037, 0.6735, 0.5111, 0.6925, 0.4968, 0.6845, 0.5037, 0.6735, 0.5153, 0.6797, 0.4334, 0.6857, 0.4212, 0.7004, 0.4078, 0.6844, 0.4199, 0.6745, 0.5915, 0.7388, 0.5886, 0.7207, 0.6009, 0.7174, 0.606, 0.7289, 0.5953, 0.7088, 0.5839, 0.7014, 0.5927, 0.6919, 0.6031, 0.6993, 0.454, 0.6745, 0.4368, 0.6748, 0.4336, 0.6604, 0.4468, 0.6573, 0.5699, 0.716, 0.5644, 0.7018, 0.5776, 0.6937, 0.5839, 0.7014, 0.4656, 0.6663, 0.454, 0.6745, 0.4468, 0.6573, 0.4563, 0.6523, 0.5581, 0.6854, 0.5476, 0.6782, 0.5546, 0.6656, 0.565, 0.672, 0.4762, 0.677, 0.4656, 0.6663, 0.4727, 0.6528, 0.4821, 0.6589, 0.5644, 0.7018, 0.5476, 0.7035, 0.5581, 0.6854, 0.5686, 0.6878, 0.492, 0.6751, 0.4762, 0.677, 0.4821, 0.6589, 0.4944, 0.6621, 0.5394, 0.6668, 0.5288, 0.6677, 0.5296, 0.657, 0.5394, 0.6548, 0.5153, 0.6797, 0.5037, 0.6735, 0.5093, 0.6619, 0.5197, 0.665, 0.527, 0.6808, 0.5153, 0.6797, 0.5197, 0.665, 0.5288, 0.6677, 0.5037, 0.6735, 0.4975, 0.667, 0.503, 0.6567, 0.5093, 0.6619, 0.5394, 0.6548, 0.5296, 0.657, 0.5306, 0.6489, 0.5375, 0.6488, 0.5288, 0.6677, 0.5197, 0.665, 0.5222, 0.6555, 0.5296, 0.657, 0.5197, 0.665, 0.5093, 0.6619, 0.5145, 0.6532, 0.5222, 0.6555, 0.5093, 0.6619, 0.503, 0.6567, 0.5099, 0.6463, 0.5145, 0.6532, 0.5228, 0.6414, 0.524, 0.6479, 0.5174, 0.6476, 0.5162, 0.6433, 0.5145, 0.6532, 0.5099, 0.6463, 0.5162, 0.6433, 0.5174, 0.6476, 0.5296, 0.657, 0.5222, 0.6555, 0.524, 0.6479, 0.5306, 0.6489, 0.5222, 0.6555, 0.5145, 0.6532, 0.5174, 0.6476, 0.524, 0.6479, 0.6159, 0.7232, 0.6113, 0.7125, 0.6234, 0.7084, 0.6251, 0.7181, 0.4199, 0.6745, 0.4078, 0.6844, 0.3998, 0.6755, 0.4111, 0.6656, 0.6131, 0.7388, 0.606, 0.7289, 0.6159, 0.7232, 0.6225, 0.7328, 0.4263, 0.6669, 0.4199, 0.6745, 0.4111, 0.6656, 0.4174, 0.6585, 0.6251, 0.7181, 0.6234, 0.7084, 0.6312, 0.7107, 0.6307, 0.7151, 0.6225, 0.7328, 0.6159, 0.7232, 0.6251, 0.7181, 0.6325, 0.7249, 0.4174, 0.6585, 0.4111, 0.6656, 0.4023, 0.6568, 0.4071, 0.6498, 0.4111, 0.6656, 0.3998, 0.6755, 0.391, 0.6646, 0.4023, 0.6568, 0.6349, 0.7171, 0.6307, 0.7151, 0.6312, 0.7107, 0.6353, 0.7107, 0.4023, 0.6568, 0.391, 0.6646, 0.3896, 0.6553, 0.3959, 0.6517, 0.6325, 0.7249, 0.6251, 0.7181, 0.6307, 0.7151, 0.6349, 0.7171, 0.4071, 0.6498, 0.4023, 0.6568, 0.3959, 0.6517, 0.398, 0.6476, 0.6031, 0.6993, 0.5927, 0.6919, 0.602, 0.6808, 0.6122, 0.6875, 0.4563, 0.6523, 0.4468, 0.6573, 0.4418, 0.6449, 0.4515, 0.6404, 0.4468, 0.6573, 0.4336, 0.6604, 0.4295, 0.648, 0.4418, 0.6449, 0.5839, 0.7014, 0.5776, 0.6937, 0.5858, 0.6849, 0.5927, 0.6919, 0.6122, 0.6875, 0.602, 0.6808, 0.6095, 0.671, 0.618, 0.6763, 0.4418, 0.6449, 0.4295, 0.648, 0.4257, 0.633, 0.4365, 0.6313, 0.5927, 0.6919, 0.5858, 0.6849, 0.5956, 0.6739, 0.602, 0.6808, 0.4515, 0.6404, 0.4418, 0.6449, 0.4365, 0.6313, 0.4453, 0.6255, 0.4262, 0.6209, 0.4315, 0.6118, 0.4373, 0.6175, 0.4341, 0.6227, 0.602, 0.6808, 0.5956, 0.6739, 0.6033, 0.6662, 0.6095, 0.671, 0.4453, 0.6255, 0.4365, 0.6313, 0.4341, 0.6227, 0.4373, 0.6175, 0.4365, 0.6313, 0.4257, 0.633, 0.4262, 0.6209, 0.4341, 0.6227, 0.565, 0.672, 0.5546, 0.6656, 0.5629, 0.6512, 0.5727, 0.6576, 0.4944, 0.6621, 0.4821, 0.6589, 0.4873, 0.6447, 0.4991, 0.6481, 0.4821, 0.6589, 0.4727, 0.6528, 0.478, 0.6391, 0.4873, 0.6447, 0.5686, 0.6878, 0.5581, 0.6854, 0.565, 0.672, 0.575, 0.6749, 0.5727, 0.6576, 0.5629, 0.6512, 0.5703, 0.6423, 0.5791, 0.6461, 0.4991, 0.6481, 0.4873, 0.6447, 0.493, 0.63, 0.5035, 0.6318, 0.4873, 0.6447, 0.478, 0.6391, 0.4849, 0.6231, 0.493, 0.63, 0.575, 0.6749, 0.565, 0.672, 0.5727, 0.6576, 0.5824, 0.6601, 0.4934, 0.6159, 0.5007, 0.6118, 0.5033, 0.621, 0.4958, 0.6216, 0.5035, 0.6318, 0.493, 0.63, 0.4958, 0.6216, 0.5033, 0.621, 0.493, 0.63, 0.4849, 0.6231, 0.4934, 0.6159, 0.4958, 0.6216, 0.5824, 0.6601, 0.5727, 0.6576, 0.5791, 0.6461, 0.5864, 0.65, 0.09715, 0.6829, 0.128, 0.678, 0.1428, 0.7013, 0.1106, 0.7154, 0.2134, 0.683, 0.2678, 0.6959, 0.2653, 0.7038, 0.217, 0.697, 0.2678, 0.6959, 0.3078, 0.7033, 0.3057, 0.7126, 0.2653, 0.7038, 0.128, 0.678, 0.2134, 0.683, 0.217, 0.697, 0.1428, 0.7013, 0.2003, 0.3848, 0.2014, 0.3971, 0.2521, 0.4272, 0.3228, 0.1156, 0.3426, 0.04595, 0.3134, 0.05261, 0.2598, 0.1086, 0.4737, 0.5635, 0.4968, 0.4793, 0.4407, 0.4535, 0.4225, 0.4916, 0.09927, 0.516, 0.1208, 0.5462, 0.1545, 0.5365, 0.185, 0.4788, 0.2121, 0.4816, 0.214, 0.5506, 0.2614, 0.544, 0.2373, 0.4813, 0.1681, 0.1553, 0.09566, 0.1438, 0.1075, 0.2592, 0.1622, 0.248, 0.2598, 0.1086, 0.1681, 0.1553, 0.1622, 0.248, 0.2314, 0.2528, 0.8881, 0.4409, 0.8879, 0.4118, 0.863, 0.405, 0.8466, 0.4434, 0.09566, 0.1438, 0.005658, 0.1373, 0.03227, 0.3737, 0.1075, 0.2592, 0.1685, 0.4125, 0.04273, 0.4092, 0.09927, 0.516, 0.185, 0.4788, 0.2521, 0.4272, 0.3395, 0.4163, 0.3049, 0.2537, 0.2314, 0.2528, 0.2314, 0.2528, 0.3049, 0.2537, 0.3228, 0.1156, 0.2598, 0.1086, 0.1622, 0.248, 0.1075, 0.2592, 0.1685, 0.4125, 0.2003, 0.3848, 0.2314, 0.2528, 0.1622, 0.248, 0.2003, 0.3848, 0.2521, 0.4272, 0.1075, 0.2592, 0.03227, 0.3737, 0.04273, 0.4092, 0.1685, 0.4125, 0.2373, 0.4813, 0.3156, 0.5191, 0.3395, 0.4163, 0.2521, 0.4272, 0.3134, 0.05261, 0.3426, 0.04595, 0.3674, 0.004291, 0.3553, 0.0001833, 0.0128, 0.009527, 0.005066, 0.01147, 0.007507, 0.08139, 0.03068, 0.08456, 0.4225, 0.4916, 0.4407, 0.4535, 0.3828, 0.4116, 0.3677, 0.4381, 0.09566, 0.1438, 0.03068, 0.08456, 0.007507, 0.08139, 0.005658, 0.1373, 0.1545, 0.5365, 0.1569, 0.5936, 0.2123, 0.5952, 0.214, 0.5506, 0.1208, 0.5462, 0.1189, 0.5874, 0.1569, 0.5936, 0.1545, 0.5365, 0.185, 0.4788, 0.1545, 0.5365, 0.214, 0.5506, 0.2121, 0.4816, 0.2373, 0.4813, 0.2614, 0.544, 0.2961, 0.5568, 0.3156, 0.5191, 0.1189, 0.5874, 0.0966, 0.6169, 0.1165, 0.6206, 0.1569, 0.5936, 0.2123, 0.5952, 0.2006, 0.6224, 0.2549, 0.6404, 0.2663, 0.6077, 0.2614, 0.544, 0.2663, 0.6077, 0.2911, 0.6176, 0.2961, 0.5568, 0.214, 0.5506, 0.2123, 0.5952, 0.2663, 0.6077, 0.2614, 0.544, 0.2006, 0.6224, 0.2077, 0.6483, 0.2619, 0.6673, 0.2549, 0.6404, 0.2549, 0.6404, 0.2619, 0.6673, 0.3074, 0.6675, 0.2972, 0.6367, 0.1569, 0.5936, 0.1165, 0.6206, 0.2006, 0.6224, 0.2123, 0.5952, 0.2663, 0.6077, 0.2549, 0.6404, 0.2972, 0.6367, 0.2911, 0.6176, 0.2077, 0.6483, 0.2134, 0.683, 0.2678, 0.6959, 0.2619, 0.6673, 0.2619, 0.6673, 0.2678, 0.6959, 0.3078, 0.7033, 0.3074, 0.6675, 0.1165, 0.6206, 0.1213, 0.6508, 0.2077, 0.6483, 0.2006, 0.6224, 0.0966, 0.6169, 0.09583, 0.6523, 0.1213, 0.6508, 0.1165, 0.6206, 0.1106, 0.7154, 0.1301, 0.7454, 0.1602, 0.723, 0.1428, 0.7013, 0.217, 0.697, 0.2207, 0.7101, 0.2625, 0.7117, 0.2653, 0.7038, 0.1213, 0.6508, 0.128, 0.678, 0.2134, 0.683, 0.2077, 0.6483, 0.09583, 0.6523, 0.09715, 0.6829, 0.128, 0.678, 0.1213, 0.6508, 0.1301, 0.7454, 0.1586, 0.7697, 0.1752, 0.75, 0.1602, 0.723, 0.2207, 0.7101, 0.2237, 0.7348, 0.2593, 0.7415, 0.2625, 0.7117, 0.2653, 0.7038, 0.2625, 0.7117, 0.3034, 0.7213, 0.3057, 0.7126, 0.1428, 0.7013, 0.1602, 0.723, 0.2207, 0.7101, 0.217, 0.697, 0.2237, 0.7348, 0.2207, 0.7544, 0.2381, 0.76, 0.2593, 0.7415, 0.2593, 0.7415, 0.2381, 0.76, 0.2534, 0.7773, 0.2865, 0.751, 0.1602, 0.723, 0.1752, 0.75, 0.2237, 0.7348, 0.2207, 0.7101, 0.2625, 0.7117, 0.2593, 0.7415, 0.2865, 0.751, 0.3034, 0.7213, 0.2207, 0.7544, 0.1979, 0.7633, 0.1903, 0.7836, 0.2247, 0.7863, 0.2381, 0.76, 0.2207, 0.7544, 0.2247, 0.7863, 0.2534, 0.7773, 0.1752, 0.75, 0.1979, 0.7633, 0.2207, 0.7544, 0.2237, 0.7348, 0.1586, 0.7697, 0.1903, 0.7836, 0.1979, 0.7633, 0.1752, 0.75, 0.8864, 0.3606, 0.8496, 0.3626, 0.863, 0.405, 0.8879, 0.4118, 0.9202, 0.3726, 0.8864, 0.3606, 0.8879, 0.4118, 0.9082, 0.409, 0.8466, 0.4434, 0.863, 0.405, 0.8496, 0.3626, 0.7952, 0.3691, 0.9272, 0.4441, 0.9082, 0.409, 0.8879, 0.4118, 0.8881, 0.4409, 0.1685, 0.4125, 0.2012, 0.3972, 0.2003, 0.3848, 0.9752, 0.3907, 0.9202, 0.3726, 0.9082, 0.409, 0.9272, 0.4441, 0.7952, 0.3691, 0.8138, 0.2814, 0.7804, 0.2805, 0.768, 0.331, 0.9202, 0.3726, 0.9126, 0.2773, 0.882, 0.2839, 0.8864, 0.3606, 0.9126, 0.2773, 0.9075, 0.1925, 0.8804, 0.1912, 0.882, 0.2839, 0.9797, 0.2706, 0.9685, 0.1926, 0.939, 0.1948, 0.9469, 0.2806, 0.9752, 0.3907, 0.9469, 0.2806, 0.9126, 0.2773, 0.9202, 0.3726, 0.8496, 0.3626, 0.8598, 0.2772, 0.8138, 0.2814, 0.7952, 0.3691, 0.8864, 0.3606, 0.882, 0.2839, 0.8598, 0.2772, 0.8496, 0.3626, 0.9998, 0.3184, 0.9797, 0.2706, 0.9469, 0.2806, 0.9752, 0.3907, 0.9075, 0.1925, 0.9007, 0.1363, 0.8793, 0.1362, 0.8804, 0.1912, 0.9685, 0.1926, 0.9664, 0.1473, 0.9382, 0.1433, 0.939, 0.1948, 0.8598, 0.2772, 0.8568, 0.1829, 0.8168, 0.1932, 0.8138, 0.2814, 0.8138, 0.2814, 0.8168, 0.1932, 0.786, 0.2024, 0.7804, 0.2805, 0.882, 0.2839, 0.8804, 0.1912, 0.8568, 0.1829, 0.8598, 0.2772, 0.9469, 0.2806, 0.939, 0.1948, 0.9075, 0.1925, 0.9126, 0.2773, 0.9007, 0.1363, 0.8895, 0.003698, 0.876, 0.0001833, 0.8793, 0.1362, 0.9664, 0.1473, 0.9313, 0.0001833, 0.91, 0.001617, 0.9382, 0.1433, 0.8568, 0.1829, 0.8592, 0.1405, 0.8193, 0.1551, 0.8168, 0.1932, 0.8168, 0.1932, 0.8193, 0.1551, 0.7891, 0.1589, 0.786, 0.2024, 0.8804, 0.1912, 0.8793, 0.1362, 0.8592, 0.1405, 0.8568, 0.1829, 0.939, 0.1948, 0.9382, 0.1433, 0.9007, 0.1363, 0.9075, 0.1925, 0.4728, 0.7773, 0.4872, 0.7563, 0.4688, 0.7466, 0.4613, 0.7703, 0.4974, 0.8069, 0.5317, 0.7969, 0.5113, 0.7621, 0.4877, 0.7896, 0.8592, 0.1405, 0.8529, 0.00334, 0.8274, 0.001826, 0.8193, 0.1551, 0.8193, 0.1551, 0.8274, 0.001826, 0.8153, 0.007728, 0.7891, 0.1589, 0.8793, 0.1362, 0.876, 0.0001833, 0.8529, 0.00334, 0.8592, 0.1405, 0.9382, 0.1433, 0.91, 0.001617, 0.8895, 0.003698, 0.9007, 0.1363, 0.4968, 0.4793, 0.5548, 0.3358, 0.5141, 0.3147, 0.4407, 0.4535, 0.4407, 0.4535, 0.5141, 0.3147, 0.4775, 0.2874, 0.3828, 0.4116, 0.5398, 0.6011, 0.5721, 0.4976, 0.4968, 0.4793, 0.4737, 0.5635, 0.6984, 0.5591, 0.7006, 0.5191, 0.6407, 0.5244, 0.6435, 0.6115, 0.6435, 0.6115, 0.6407, 0.5244, 0.5721, 0.4976, 0.5398, 0.6011, 0.7635, 0.552, 0.7612, 0.5218, 0.7006, 0.5191, 0.6984, 0.5591, 0.5548, 0.3358, 0.5693, 0.293, 0.5302, 0.2751, 0.5141, 0.3147, 0.5141, 0.3147, 0.5302, 0.2751, 0.5001, 0.2524, 0.4775, 0.2874, 0.6407, 0.5244, 0.6689, 0.3614, 0.6061, 0.3437, 0.5721, 0.4976, 0.7612, 0.5218, 0.762, 0.364, 0.7162, 0.3588, 0.7006, 0.5191, 0.5721, 0.4976, 0.6061, 0.3437, 0.5548, 0.3358, 0.4968, 0.4793, 0.7006, 0.5191, 0.7162, 0.3588, 0.6689, 0.3614, 0.6407, 0.5244, 0.5302, 0.2751, 0.5616, 0.2107, 0.5315, 0.1927, 0.5001, 0.2524, 0.7241, 0.3149, 0.7259, 0.2482, 0.6883, 0.2465, 0.678, 0.3145, 0.6689, 0.3614, 0.678, 0.3145, 0.6139, 0.2971, 0.6061, 0.3437, 0.762, 0.364, 0.7677, 0.3222, 0.7241, 0.3149, 0.7162, 0.3588, 0.6061, 0.3437, 0.6139, 0.2971, 0.5693, 0.293, 0.5548, 0.3358, 0.7162, 0.3588, 0.7241, 0.3149, 0.678, 0.3145, 0.6689, 0.3614, 0.5616, 0.2107, 0.5747, 0.185, 0.5452, 0.1694, 0.5315, 0.1927, 0.7259, 0.2482, 0.7302, 0.22, 0.692, 0.218, 0.6883, 0.2465, 0.5693, 0.293, 0.5983, 0.2261, 0.5616, 0.2107, 0.5302, 0.2751, 0.678, 0.3145, 0.6883, 0.2465, 0.6396, 0.2314, 0.6139, 0.2971, 0.7677, 0.3222, 0.7586, 0.2549, 0.7259, 0.2482, 0.7241, 0.3149, 0.6139, 0.2971, 0.6396, 0.2314, 0.5983, 0.2261, 0.5693, 0.293, 0.5747, 0.185, 0.5928, 0.1321, 0.5627, 0.116, 0.5452, 0.1694, 0.7302, 0.22, 0.7354, 0.1655, 0.7025, 0.1672, 0.692, 0.218, 0.5983, 0.2261, 0.6081, 0.1976, 0.5747, 0.185, 0.5616, 0.2107, 0.6883, 0.2465, 0.692, 0.218, 0.6452, 0.203, 0.6396, 0.2314, 0.7586, 0.2549, 0.763, 0.2269, 0.7302, 0.22, 0.7259, 0.2482, 0.6396, 0.2314, 0.6452, 0.203, 0.6081, 0.1976, 0.5983, 0.2261, 0.7354, 0.1655, 0.7441, 0.02917, 0.7225, 0.03035, 0.7025, 0.1672, 0.6617, 0.1525, 0.695, 0.0236, 0.6734, 0.02041, 0.6264, 0.1461, 0.6081, 0.1976, 0.6264, 0.1461, 0.5928, 0.1321, 0.5747, 0.185, 0.692, 0.218, 0.7025, 0.1672, 0.6617, 0.1525, 0.6452, 0.203, 0.763, 0.2269, 0.7677, 0.1694, 0.7354, 0.1655, 0.7302, 0.22, 0.6452, 0.203, 0.6617, 0.1525, 0.6264, 0.1461, 0.6081, 0.1976, 0.8165, 0.7349, 0.794, 0.6947, 0.7463, 0.7311, 0.7983, 0.7476, 0.8805, 0.7112, 0.8762, 0.6726, 0.8536, 0.6758, 0.8609, 0.7127, 0.5928, 0.1321, 0.6598, 0.01199, 0.6411, 0.0001833, 0.5627, 0.116, 0.6264, 0.1461, 0.6734, 0.02041, 0.6598, 0.01199, 0.5928, 0.1321, 0.7025, 0.1672, 0.7225, 0.03035, 0.695, 0.0236, 0.6617, 0.1525, 0.7677, 0.1694, 0.7628, 0.03105, 0.7441, 0.02917, 0.7354, 0.1655, 0.794, 0.6947, 0.7728, 0.6692, 0.7274, 0.6773, 0.7463, 0.7311, 0.8762, 0.6726, 0.8824, 0.6383, 0.8466, 0.6416, 0.8536, 0.6758, 0.8609, 0.7127, 0.8536, 0.6758, 0.8283, 0.6857, 0.8426, 0.7239, 0.7957, 0.7638, 0.7461, 0.7544, 0.7711, 0.8046, 0.8035, 0.7849, 0.7983, 0.7476, 0.7463, 0.7311, 0.7461, 0.7544, 0.7957, 0.7638, 0.8426, 0.7239, 0.8283, 0.6857, 0.794, 0.6947, 0.8165, 0.7349, 0.8134, 0.6549, 0.806, 0.6203, 0.7723, 0.6118, 0.7728, 0.6692, 0.7728, 0.6692, 0.7723, 0.6118, 0.7272, 0.6217, 0.7274, 0.6773, 0.8536, 0.6758, 0.8466, 0.6416, 0.8134, 0.6549, 0.8283, 0.6857, 0.7461, 0.7544, 0.7094, 0.7937, 0.7429, 0.825, 0.7711, 0.8046, 0.7461, 0.7544, 0.6825, 0.7546, 0.6659, 0.7736, 0.7094, 0.7937, 0.8283, 0.6857, 0.8134, 0.6549, 0.7728, 0.6692, 0.794, 0.6947, 0.6825, 0.7546, 0.6601, 0.745, 0.6456, 0.7552, 0.6659, 0.7736, 0.7463, 0.7311, 0.6897, 0.709, 0.6825, 0.7546, 0.7461, 0.7544, 0.7272, 0.6217, 0.6802, 0.6193, 0.679, 0.683, 0.7274, 0.6773, 0.7274, 0.6773, 0.679, 0.683, 0.6897, 0.709, 0.7463, 0.7311, 0.6601, 0.745, 0.6479, 0.734, 0.6356, 0.7353, 0.6456, 0.7552, 0.679, 0.683, 0.6559, 0.6951, 0.6649, 0.7122, 0.6897, 0.709, 0.6897, 0.709, 0.6649, 0.7122, 0.6601, 0.745, 0.6825, 0.7546, 0.6802, 0.6193, 0.6544, 0.6233, 0.6537, 0.675, 0.679, 0.683, 0.6512, 0.717, 0.6427, 0.7056, 0.6356, 0.7353, 0.6479, 0.734, 0.6649, 0.7122, 0.6512, 0.717, 0.6479, 0.734, 0.6601, 0.745, 0.6544, 0.6233, 0.6356, 0.6338, 0.6392, 0.6662, 0.6537, 0.675, 0.6559, 0.6951, 0.6427, 0.7056, 0.6512, 0.717, 0.6649, 0.7122, 0.5841, 0.7922, 0.5992, 0.7536, 0.5915, 0.7388, 0.5583, 0.7823, 0.4399, 0.7233, 0.4334, 0.6857, 0.4212, 0.7004, 0.4126, 0.7333, 0.4405, 0.7685, 0.4384, 0.7458, 0.401, 0.7451, 0.4178, 0.7682, 0.4178, 0.7682, 0.401, 0.7451, 0.3853, 0.752, 0.4107, 0.7779, 0.4613, 0.7703, 0.4688, 0.7466, 0.4384, 0.7458, 0.4405, 0.7685, 0.4877, 0.7896, 0.5113, 0.7621, 0.4872, 0.7563, 0.4728, 0.7773, 0.5236, 0.7424, 0.5269, 0.6969, 0.5111, 0.6925, 0.4996, 0.7319, 0.5915, 0.7388, 0.5699, 0.716, 0.5583, 0.7823, 0.4996, 0.7319, 0.5111, 0.6925, 0.4968, 0.6845, 0.4754, 0.7198, 0.5583, 0.7823, 0.5598, 0.8092, 0.579, 0.8152, 0.5841, 0.7922, 0.4384, 0.7458, 0.4399, 0.7233, 0.4126, 0.7333, 0.401, 0.7451, 0.4688, 0.7466, 0.4754, 0.7198, 0.4655, 0.721, 0.4399, 0.7233, 0.4384, 0.7458, 0.5113, 0.7621, 0.5236, 0.7424, 0.4996, 0.7319, 0.4872, 0.7563, 0.5317, 0.7969, 0.5583, 0.7823, 0.5236, 0.7424, 0.5113, 0.7621, 0.4872, 0.7563, 0.4996, 0.7319, 0.4754, 0.7198, 0.4688, 0.7466, 0.401, 0.7451, 0.3929, 0.7274, 0.3815, 0.7368, 0.3853, 0.752, 0.5411, 0.8083, 0.5397, 0.8294, 0.5573, 0.8325, 0.5598, 0.8092, 0.4126, 0.7333, 0.4008, 0.7171, 0.3929, 0.7274, 0.401, 0.7451, 0.5317, 0.7969, 0.5411, 0.8083, 0.5598, 0.8092, 0.5583, 0.7823, 0.3882, 0.7016, 0.378, 0.6992, 0.3754, 0.7066, 0.3815, 0.7134, 0.3929, 0.7274, 0.3815, 0.7134, 0.3688, 0.722, 0.3815, 0.7368, 0.5598, 0.8092, 0.5573, 0.8325, 0.5751, 0.8384, 0.579, 0.8152, 0.5573, 0.8325, 0.5562, 0.8428, 0.5663, 0.847, 0.5751, 0.8384, 0.3754, 0.7066, 0.378, 0.6992, 0.3684, 0.6995, 0.3677, 0.7103, 0.3815, 0.7134, 0.3754, 0.7066, 0.3677, 0.7103, 0.3688, 0.722, 0.4008, 0.7171, 0.3882, 0.7016, 0.3815, 0.7134, 0.3929, 0.7274, 0.5397, 0.8294, 0.5446, 0.8418, 0.5562, 0.8428, 0.5573, 0.8325, 0.5476, 0.7035, 0.5394, 0.6881, 0.5269, 0.6969, 0.5699, 0.716, 0.5644, 0.7018, 0.5476, 0.7035, 0.5269, 0.6969, 0.527, 0.6808, 0.5153, 0.6797, 0.5111, 0.6925, 0.5394, 0.6881, 0.5389, 0.6786, 0.527, 0.6808, 0.5269, 0.6969, 0.4762, 0.677, 0.4656, 0.6663, 0.454, 0.6745, 0.5886, 0.7207, 0.5953, 0.7088, 0.5839, 0.7014, 0.5699, 0.716, 0.454, 0.6745, 0.4368, 0.6748, 0.4334, 0.6857, 0.5699, 0.716, 0.5915, 0.7388, 0.5886, 0.7207, 0.5476, 0.7035, 0.5581, 0.6854, 0.5476, 0.6782, 0.5394, 0.6881, 0.4968, 0.6845, 0.492, 0.6751, 0.4762, 0.677, 0.454, 0.6745, 0.4334, 0.6857, 0.4399, 0.7233, 0.4754, 0.7198, 0.4968, 0.6845, 0.4762, 0.677, 0.4754, 0.7198, 0.4762, 0.677, 0.454, 0.6745, 0.4399, 0.7233, 0.5476, 0.7035, 0.5269, 0.6969, 0.5236, 0.7424, 0.5236, 0.7424, 0.5583, 0.7823, 0.5699, 0.716, 0.5476, 0.7035, 0.606, 0.7289, 0.6159, 0.7232, 0.6113, 0.7125, 0.6009, 0.7174, 0.5389, 0.6786, 0.5394, 0.6668, 0.5288, 0.6677, 0.527, 0.6808, 0.5992, 0.7536, 0.6131, 0.7388, 0.606, 0.7289, 0.5915, 0.7388, 0.4368, 0.6748, 0.4263, 0.6669, 0.4199, 0.6745, 0.4334, 0.6857, 0.4968, 0.6845, 0.5037, 0.6735, 0.4975, 0.667, 0.492, 0.6751, 0.5111, 0.6925, 0.5153, 0.6797, 0.5037, 0.6735, 0.4968, 0.6845, 0.4334, 0.6857, 0.4199, 0.6745, 0.4078, 0.6844, 0.4212, 0.7004, 0.5915, 0.7388, 0.606, 0.7289, 0.6009, 0.7174, 0.5886, 0.7207, 0.5953, 0.7088, 0.6031, 0.6993, 0.5927, 0.6919, 0.5839, 0.7014, 0.454, 0.6745, 0.4468, 0.6573, 0.4336, 0.6604, 0.4368, 0.6748, 0.5699, 0.716, 0.5839, 0.7014, 0.5776, 0.6937, 0.5644, 0.7018, 0.4656, 0.6663, 0.4563, 0.6523, 0.4468, 0.6573, 0.454, 0.6745, 0.5581, 0.6854, 0.565, 0.672, 0.5546, 0.6656, 0.5476, 0.6782, 0.4762, 0.677, 0.4821, 0.6589, 0.4727, 0.6528, 0.4656, 0.6663, 0.5644, 0.7018, 0.5686, 0.6878, 0.5581, 0.6854, 0.5476, 0.7035, 0.492, 0.6751, 0.4944, 0.6621, 0.4821, 0.6589, 0.4762, 0.677, 0.5394, 0.6668, 0.5394, 0.6548, 0.5296, 0.657, 0.5288, 0.6677, 0.5153, 0.6797, 0.5197, 0.665, 0.5093, 0.6619, 0.5037, 0.6735, 0.527, 0.6808, 0.5288, 0.6677, 0.5197, 0.665, 0.5153, 0.6797, 0.5037, 0.6735, 0.5093, 0.6619, 0.503, 0.6567, 0.4975, 0.667, 0.5394, 0.6548, 0.5375, 0.6488, 0.5306, 0.6489, 0.5296, 0.657, 0.5288, 0.6677, 0.5296, 0.657, 0.5222, 0.6555, 0.5197, 0.665, 0.5197, 0.665, 0.5222, 0.6555, 0.5145, 0.6532, 0.5093, 0.6619, 0.5093, 0.6619, 0.5145, 0.6532, 0.5099, 0.6463, 0.503, 0.6567, 0.5228, 0.6414, 0.5162, 0.6433, 0.5174, 0.6476, 0.524, 0.6479, 0.5145, 0.6532, 0.5174, 0.6476, 0.5162, 0.6433, 0.5099, 0.6463, 0.5296, 0.657, 0.5306, 0.6489, 0.524, 0.6479, 0.5222, 0.6555, 0.5222, 0.6555, 0.524, 0.6479, 0.5174, 0.6476, 0.5145, 0.6532, 0.6159, 0.7232, 0.6251, 0.7181, 0.6234, 0.7084, 0.6113, 0.7125, 0.4199, 0.6745, 0.4111, 0.6656, 0.3998, 0.6755, 0.4078, 0.6844, 0.6131, 0.7388, 0.6225, 0.7328, 0.6159, 0.7232, 0.606, 0.7289, 0.4263, 0.6669, 0.4174, 0.6585, 0.4111, 0.6656, 0.4199, 0.6745, 0.6251, 0.7181, 0.6307, 0.7151, 0.6312, 0.7107, 0.6234, 0.7084, 0.6225, 0.7328, 0.6325, 0.7249, 0.6251, 0.7181, 0.6159, 0.7232, 0.4174, 0.6585, 0.4071, 0.6498, 0.4023, 0.6568, 0.4111, 0.6656, 0.4111, 0.6656, 0.4023, 0.6568, 0.391, 0.6646, 0.3998, 0.6755, 0.6349, 0.7171, 0.6353, 0.7107, 0.6312, 0.7107, 0.6307, 0.7151, 0.4023, 0.6568, 0.3959, 0.6517, 0.3896, 0.6553, 0.391, 0.6646, 0.6325, 0.7249, 0.6349, 0.7171, 0.6307, 0.7151, 0.6251, 0.7181, 0.4071, 0.6498, 0.398, 0.6476, 0.3959, 0.6517, 0.4023, 0.6568, 0.6031, 0.6993, 0.6122, 0.6875, 0.602, 0.6808, 0.5927, 0.6919, 0.4563, 0.6523, 0.4515, 0.6404, 0.4418, 0.6449, 0.4468, 0.6573, 0.4468, 0.6573, 0.4418, 0.6449, 0.4295, 0.648, 0.4336, 0.6604, 0.5839, 0.7014, 0.5927, 0.6919, 0.5858, 0.6849, 0.5776, 0.6937, 0.6122, 0.6875, 0.618, 0.6763, 0.6095, 0.671, 0.602, 0.6808, 0.4418, 0.6449, 0.4365, 0.6313, 0.4257, 0.633, 0.4295, 0.648, 0.5927, 0.6919, 0.602, 0.6808, 0.5956, 0.6739, 0.5858, 0.6849, 0.4515, 0.6404, 0.4453, 0.6255, 0.4365, 0.6313, 0.4418, 0.6449, 0.4262, 0.6209, 0.4341, 0.6227, 0.4373, 0.6175, 0.4315, 0.6118, 0.602, 0.6808, 0.6095, 0.671, 0.6033, 0.6662, 0.5956, 0.6739, 0.4453, 0.6255, 0.4373, 0.6175, 0.4341, 0.6227, 0.4365, 0.6313, 0.4365, 0.6313, 0.4341, 0.6227, 0.4262, 0.6209, 0.4257, 0.633, 0.565, 0.672, 0.5727, 0.6576, 0.5629, 0.6512, 0.5546, 0.6656, 0.4944, 0.6621, 0.4991, 0.6481, 0.4873, 0.6447, 0.4821, 0.6589, 0.4821, 0.6589, 0.4873, 0.6447, 0.478, 0.6391, 0.4727, 0.6528, 0.5686, 0.6878, 0.575, 0.6749, 0.565, 0.672, 0.5581, 0.6854, 0.5727, 0.6576, 0.5791, 0.6461, 0.5703, 0.6423, 0.5629, 0.6512, 0.4991, 0.6481, 0.5035, 0.6318, 0.493, 0.63, 0.4873, 0.6447, 0.4873, 0.6447, 0.493, 0.63, 0.4849, 0.6231, 0.478, 0.6391, 0.575, 0.6749, 0.5824, 0.6601, 0.5727, 0.6576, 0.565, 0.672, 0.4934, 0.6159, 0.4958, 0.6216, 0.5033, 0.621, 0.5007, 0.6118, 0.5035, 0.6318, 0.5033, 0.621, 0.4958, 0.6216, 0.493, 0.63, 0.493, 0.63, 0.4958, 0.6216, 0.4934, 0.6159, 0.4849, 0.6231, 0.5824, 0.6601, 0.5864, 0.65, 0.5791, 0.6461, 0.5727, 0.6576, 0.09715, 0.6829, 0.1106, 0.7154, 0.1428, 0.7013, 0.128, 0.678, 0.2134, 0.683, 0.217, 0.697, 0.2653, 0.7038, 0.2678, 0.6959, 0.2678, 0.6959, 0.2653, 0.7038, 0.3057, 0.7126, 0.3078, 0.7033, 0.128, 0.678, 0.1428, 0.7013, 0.217, 0.697, 0.2134, 0.683])
me_cube.materials.append(mat_skin)
me_cube.materials.append(mat_shirt)
me_cube.materials.append(mat_pants)
me_cube.materials.append(mat_shoes)
me_cube.use_remesh_preserve_volume = False
me_cube.use_remesh_preserve_attributes = False
me_cube.use_mirror_vertex_groups = False
me_cube.update()
arm_armature = bpy.data.armatures.new('Armature')  # bones are not reproduced

# ---- objects
ob_armature = bpy.data.objects.new('Armature', arm_armature)
ob_cube = bpy.data.objects.new('Cube', me_cube)
ob_lamp = bpy.data.objects.new('Lamp', light_lamp)
ob_camera = bpy.data.objects.new('Camera', cam_camera)

# ---- transforms, parenting, visibility, modifiers, constraints
ob_armature.location = (0.0, 0.0, 0.0)
ob_armature.hide_viewport = True
ob_armature.show_in_front = True
ob_armature.lineart.crease_threshold = 0.0
ob_cube.parent = ob_armature
ob_cube.location = (0.0, 0.0, 3.7)
ob_cube.lock_rotations_4d = False
ob_cube.empty_display_type = 'ARROWS'
ob_cube.color = (0.6359, 0.8864, 1.0, 1.0)
ob_cube.lineart.crease_threshold = 0.0
_vg = ob_cube.vertex_groups.new(name='root')
for _i, _w in zip([0, 4, 5, 13, 70, 73, 241, 245, 246, 247, 262, 265, 339, 342], [0.6895, 0.08866, 0.01963, 0.1728, 0.06291, 0.03166, 0.6895, 0.08866, 0.8486, 0.01963, 0.1728, 0.1116, 0.06291, 0.03166]): _vg.add([_i], _w, 'REPLACE')
_vg = ob_cube.vertex_groups.new(name='waist')
for _i, _w in zip([0, 1, 4, 5, 6, 9, 11, 12, 45, 241, 242, 245, 246, 247, 249, 254, 255, 256, 258, 259, 260, 261, 314], [0.05634, 0.09435, 0.1313, 0.8422, 0.5937, 0.7022, 0.04339, 0.1312, 0.07292, 0.05635, 0.09436, 0.1313, 0.02965, 0.8422, 0.5937, 0.7023, 0.2271, 0.9361, 0.04462, 0.1326, 0.09012, 0.05872, 0.07536]): _vg.add([_i], _w, 'REPLACE')
_vg = ob_cube.vertex_groups.new(name='back')
for _i, _w in zip([5, 6, 9, 10, 11, 12, 16, 45, 247, 249, 251, 252, 254, 255, 257, 258, 259, 260, 261, 268, 271, 277, 314], [0.007998, 0.1518, 0.06413, 0.1056, 0.1405, 0.2391, 0.07707, 0.1449, 0.008387, 0.1519, 0.05992, 0.682, 0.06434, 0.6903, 0.1064, 0.1418, 0.2419, 0.7766, 0.6756, 0.07708, 0.1332, 0.006021, 0.1498]): _vg.add([_i], _w, 'REPLACE')
_vg = ob_cube.vertex_groups.new(name='left_shoulder')
for _i, _w in zip([2, 3, 7, 8, 10, 11, 12, 16, 17, 21, 37, 40, 41, 42, 43, 45, 46, 51, 251, 252, 260, 261, 271], [0.9032, 0.8292, 0.8893, 0.1526, 0.7085, 0.5226, 0.2793, 0.09924, 0.1422, 0.01959, 0.8224, 0.2167, 0.5049, 0.168, 0.05547, 0.2572, 0.01639, 0.008574, 0.06866, 0.04312, 0.02916, 0.08385, 0.007395]): _vg.add([_i], _w, 'REPLACE')
_vg = ob_cube.vertex_groups.new(name='left_arm')
for _i, _w in zip([3, 7, 10, 11, 12, 37, 40, 41, 42, 43, 44, 45, 46, 47, 48, 49, 50, 51, 52, 53, 54, 55, 56, 57, 58, 63], [0.07879, 0.06526, 0.1379, 0.26, 0.314, 1.0, 1.0, 1.0, 1.0, 0.9243, 0.9824, 0.4955, 0.9248, 0.9266, 0.9806, 1.0, 0.9977, 0.9032, 0.4884, 0.09187, 0.4553, 0.02098, 0.1108, 0.4625, 0.00769, 0.005253]): _vg.add([_i], _w, 'REPLACE')
_vg = ob_cube.vertex_groups.new(name='left_elbow')
for _i, _w in zip([47, 51, 52, 53, 54, 55, 56, 57, 58, 59, 60, 61, 62, 63, 64, 65, 66, 67, 68, 69, 136, 137, 138, 139, 140, 141, 142, 143, 144, 145, 146, 147, 148, 149, 150, 151, 152, 153, 154, 155, 156, 157, 158, 159, 160, 161, 162, 163, 164, 165, 166, 167, 168, 169, 170, 171, 172, 173, 174, 175, 176, 177, 178, 179, 180, 181, 182, 183, 184, 185, 186, 187, 188, 189, 190, 191, 192, 193, 194, 195, 196, 197, 198, 199, 200, 201, 202, 203, 204, 205, 206, 207, 208, 209, 210, 211, 212, 213, 214, 215, 216, 217, 218, 219, 220, 221, 222, 223, 224, 225, 226, 227, 228, 229, 230, 231, 232, 233, 234, 235, 236, 237], [0.02578, 0.02071, 0.0, 0.0, 0.0, 0.0, 0.0, 0.0, 1.0, 0.9926, 0.9846, 0.9973, 0.996, 1.0, 0.9999, 1.0, 0.9999, 1.0, 1.0, 0.9998, 1.0, 1.0, 1.0, 1.0, 1.0, 1.0, 1.0, 1.0, 1.0, 1.0, 1.0, 1.0, 1.0, 1.0, 1.0, 1.0, 1.0, 1.0, 1.0, 1.0, 1.0, 1.0, 1.0, 1.0, 1.0, 1.0, 1.0, 1.0, 1.0, 1.0, 1.0, 1.0, 1.0, 1.0, 1.0, 1.0, 1.0, 1.0, 1.0, 1.0, 1.0, 1.0, 1.0, 1.0, 1.0, 1.0, 1.0, 1.0, 1.0, 1.0, 1.0, 1.0, 1.0, 1.0, 1.0, 1.0, 1.0, 1.0, 1.0, 1.0, 1.0, 1.0, 1.0, 1.0, 1.0, 1.0, 1.0, 1.0, 1.0, 1.0, 1.0, 1.0, 1.0, 1.0, 1.0, 1.0, 1.0, 1.0, 1.0, 1.0, 1.0, 1.0, 1.0, 1.0, 1.0, 1.0, 1.0, 1.0, 1.0, 1.0, 1.0, 1.0, 1.0, 1.0, 1.0, 1.0, 1.0, 1.0, 1.0, 1.0, 1.0, 1.0]): _vg.add([_i], _w, 'REPLACE')
_vg = ob_cube.vertex_groups.new(name='right_shoulder')
for _i, _w in zip([243, 244, 250, 251, 252, 253, 257, 258, 259, 260, 261, 268, 269, 271, 275, 303, 309, 310, 311, 312, 314, 315, 316, 320], [0.9034, 0.8298, 0.8894, 0.06871, 0.04333, 0.1527, 0.711, 0.5256, 0.2848, 0.02958, 0.08416, 0.09931, 0.1422, 0.007459, 0.01961, 0.8237, 0.222, 0.505, 0.1811, 0.06026, 0.2665, 0.03476, 0.01269, 0.028]): _vg.add([_i], _w, 'REPLACE')
_vg = ob_cube.vertex_groups.new(name='right_arm')
for _i, _w in zip([244, 250, 257, 258, 259, 303, 309, 310, 311, 312, 313, 314, 315, 316, 317, 318, 319, 320, 321, 322, 323, 324, 325, 326, 327, 328, 329, 332], [0.07813, 0.06804, 0.1348, 0.2564, 0.3068, 1.0, 1.0, 1.0, 1.0, 0.9184, 0.9872, 1.0, 1.0, 0.9356, 0.9913, 0.9858, 1.0, 0.9087, 0.9016, 0.7551, 0.9346, 0.145, 0.9196, 0.862, 0.08071, 0.05656, 0.02082, 0.1027]): _vg.add([_i], _w, 'REPLACE')
_vg = ob_cube.vertex_groups.new(name='right_elbow')
for _i, _w in zip([321, 322, 323, 324, 325, 326, 327, 328, 329, 330, 331, 332, 333, 334, 335, 336, 337, 338, 405, 406, 407, 408, 409, 410, 411, 412, 413, 414, 415, 416, 417, 418, 419, 420, 421, 422, 423, 424, 425, 426, 427, 428, 429, 430, 431, 432, 433, 434, 435, 436, 437, 438, 439, 440, 441, 442, 443, 444, 445, 446, 447, 448, 449, 450, 451, 452, 453, 454, 455, 456, 457, 458, 459, 460, 461, 462, 463, 464, 465, 466, 467, 468, 469, 470, 471, 472, 473, 474, 475, 476, 477, 478, 479, 480, 481, 482, 483, 484, 485, 486, 487, 488, 489, 490, 491, 492, 493, 494, 495, 496, 497, 498, 499, 500, 501, 502, 503, 504, 505, 506], [0.0, 0.0, 0.06532, 0.0, 0.08039, 0.0, 0.9189, 0.9432, 0.9646, 0.9931, 0.9855, 0.8967, 0.9996, 1.0, 0.9998, 0.9999, 1.0, 0.9987, 0.9999, 1.0, 1.0, 1.0, 1.0, 0.9999, 1.0, 1.0, 1.0, 1.0, 1.0, 1.0, 1.0, 1.0, 1.0, 1.0, 1.0, 1.0, 1.0, 1.0, 1.0, 1.0, 1.0, 1.0, 0.9999, 1.0, 1.0, 1.0, 1.0, 1.0, 1.0, 1.0, 1.0, 1.0, 1.0, 1.0, 1.0, 1.0, 1.0, 1.0, 1.0, 1.0, 1.0, 1.0, 1.0, 1.0, 1.0, 1.0, 1.0, 1.0, 1.0, 1.0, 1.0, 1.0, 1.0, 1.0, 1.0, 1.0, 1.0, 1.0, 1.0, 1.0, 1.0, 1.0, 1.0, 1.0, 1.0, 1.0, 1.0, 1.0, 1.0, 1.0, 1.0, 1.0, 1.0, 1.0, 1.0, 1.0, 1.0, 1.0, 1.0, 1.0, 1.0, 1.0, 1.0, 1.0, 1.0, 1.0, 1.0, 1.0, 1.0, 1.0, 1.0, 1.0, 1.0, 1.0, 1.0, 1.0, 1.0, 1.0, 1.0, 1.0]): _vg.add([_i], _w, 'REPLACE')
_vg = ob_cube.vertex_groups.new(name='neck')
for _i, _w in zip([2, 3, 7, 8, 16, 17, 18, 19, 20, 21, 22, 23, 24, 25, 26, 27, 28, 29, 30, 31, 32, 33, 34, 35, 36, 38, 39, 238, 239, 240, 243, 244, 250, 251, 252, 253, 261, 268, 269, 270, 271, 272, 273, 274, 275, 276, 277, 278, 279, 280, 281, 282, 283, 284, 285, 286, 287, 288, 289, 290, 291, 292, 293, 294, 295, 296, 297, 298, 299, 300, 301, 302, 304, 305, 306, 307, 308, 507, 508, 509, 510, 511], [0.06968, 0.0617, 0.03106, 0.8287, 0.7904, 0.8204, 0.0, 0.2429, 0.7145, 0.9127, 0.0, 0.0, 0.0, 0.0, 0.0, 0.0, 0.0, 0.0, 0.0, 0.0, 0.0, 0.0, 0.0, 0.0, 0.0, 0.0, 0.0, 0.0, 0.0, 0.0, 0.06968, 0.06173, 0.03107, 0.791, 0.1908, 0.8287, 0.06163, 0.7904, 0.8204, 0.9727, 0.7785, 0.0, 0.2089, 0.8544, 0.9127, 0.7713, 0.7116, 0.0, 0.0, 0.0, 0.0, 0.0, 0.0, 0.0, 0.0, 0.0, 0.0, 0.0, 0.0, 0.0, 0.0, 0.0, 0.0, 0.0, 0.0, 0.0, 0.0, 0.0, 0.05053, 0.0, 0.0, 0.02943, 0.0, 0.0, 0.0, 0.0, 0.0, 0.0, 0.0, 0.0, 0.0568, 0.0]): _vg.add([_i], _w, 'REPLACE')
_vg = ob_cube.vertex_groups.new(name='head')
for _i, _w in zip([18, 19, 20, 21, 22, 23, 24, 25, 26, 27, 28, 29, 30, 31, 32, 33, 34, 35, 36, 38, 39, 238, 239, 240, 272, 273, 274, 275, 276, 277, 278, 279, 280, 281, 282, 283, 284, 285, 286, 287, 288, 289, 290, 291, 292, 293, 294, 295, 296, 297, 298, 299, 300, 301, 302, 304, 305, 306, 307, 308, 507, 508, 509, 510, 511], [1.0, 0.0, 0.0, 0.04093, 1.0, 1.0, 1.0, 1.0, 1.0, 1.0, 1.0, 1.0, 1.0, 1.0, 1.0, 1.0, 1.0, 1.0, 1.0, 1.0, 1.0, 1.0, 1.0, 1.0, 1.0, 0.0, 0.0, 0.0, 0.0, 0.0, 1.0, 1.0, 1.0, 1.0, 1.0, 1.0, 1.0, 1.0, 1.0, 1.0, 1.0, 1.0, 1.0, 1.0, 1.0, 1.0, 1.0, 1.0, 1.0, 1.0, 1.0, 1.0, 1.0, 1.0, 1.0, 1.0, 1.0, 1.0, 1.0, 1.0, 1.0, 1.0, 1.0, 1.0, 1.0]): _vg.add([_i], _w, 'REPLACE')
_vg = ob_cube.vertex_groups.new(name='right_leg_start')
for _i, _w in zip([1, 13, 14, 15, 73, 74, 75, 241, 242, 245, 246, 247, 248, 249, 254, 262, 263, 264, 265, 266, 267, 339, 340, 341, 342, 343, 344], [0.06632, 0.09746, 0.1884, 0.1757, 0.001282, 0.05124, 0.03946, 0.115, 0.7344, 0.6507, 0.008712, 0.0243, 0.4601, 0.1727, 0.1613, 0.3543, 0.4479, 0.3322, 0.2701, 0.3599, 0.2726, 0.02871, 0.0897, 0.01666, 0.0806, 0.1106, 0.08896]): _vg.add([_i], _w, 'REPLACE')
_vg = ob_cube.vertex_groups.new(name='right_thigh')
for _i, _w in zip([13, 14, 15, 75, 241, 242, 245, 246, 262, 263, 264, 265, 266, 267, 339, 340, 341, 342, 343, 344, 345, 346, 347, 348, 349, 350, 351, 352, 353, 354, 355, 356, 357, 358, 359, 360, 361, 362, 363], [0.05975, 0.06982, 0.1319, 0.0148, 0.1139, 0.09261, 0.09777, 0.001321, 0.3042, 0.2708, 0.338, 0.1701, 0.1356, 0.218, 0.8769, 0.8788, 0.9522, 0.8323, 0.8106, 0.8223, 0.9871, 0.9842, 0.9913, 0.9802, 0.9805, 0.9813, 0.9185, 0.9109, 0.9173, 0.8763, 0.9052, 0.892, 0.1057, 0.08216, 0.0648, 0.09065, 0.06725, 0.09322, 0.002047]): _vg.add([_i], _w, 'REPLACE')
_vg = ob_cube.vertex_groups.new(name='right_calf')
for _i, _w in zip([351, 352, 353, 354, 355, 356, 357, 358, 359, 360, 361, 362, 363, 364, 365, 366, 367, 368, 369, 370, 371, 372, 373, 374, 376, 377, 379, 382, 385], [0.08065, 0.08792, 0.08237, 0.1226, 0.09321, 0.1067, 0.8937, 0.9176, 0.9348, 0.9085, 0.9325, 0.9062, 0.9717, 0.9835, 0.9854, 0.9749, 0.9884, 0.9795, 0.9806, 0.9894, 0.9767, 0.9674, 0.9891, 0.9765, 0.3841, 0.07005, 0.05321, 0.05257, 0.02811]): _vg.add([_i], _w, 'REPLACE')
_vg = ob_cube.vertex_groups.new(name='right_foot')
for _i, _w in zip([372, 375, 376, 377, 378, 379, 380, 381, 382, 383, 384, 385, 386, 387, 388, 389, 390, 391, 392, 393, 394, 395, 396, 397, 398, 399, 400, 401, 402, 403, 404], [0.01166, 0.9794, 0.6159, 0.9299, 0.9912, 0.9468, 0.9849, 0.9969, 0.9474, 0.9901, 0.9988, 0.9609, 0.9975, 0.9985, 0.9835, 0.9947, 0.9993, 0.985, 0.9982, 0.9784, 0.9778, 0.9829, 0.9831, 0.9819, 0.9815, 0.9833, 0.9828, 0.9828, 0.9828, 0.9833, 0.9832]): _vg.add([_i], _w, 'REPLACE')
_vg = ob_cube.vertex_groups.new(name='left_leg_start')
for _i, _w in zip([0, 1, 4, 5, 6, 9, 13, 14, 15, 70, 71, 72, 73, 74, 75, 242, 246, 248, 262, 263, 264, 265, 266, 267, 342, 343, 344], [0.115, 0.7344, 0.6507, 0.02427, 0.1727, 0.1613, 0.3543, 0.4479, 0.3322, 0.02871, 0.0897, 0.01666, 0.0806, 0.1106, 0.08896, 0.06632, 0.008711, 0.4601, 0.09746, 0.1884, 0.1757, 0.2701, 0.3599, 0.2726, 0.001282, 0.05124, 0.03946]): _vg.add([_i], _w, 'REPLACE')
_vg = ob_cube.vertex_groups.new(name='left_thigh')
for _i, _w in zip([0, 1, 4, 13, 14, 15, 70, 71, 72, 73, 74, 75, 76, 77, 78, 79, 80, 81, 82, 83, 84, 85, 86, 87, 88, 89, 90, 91, 92, 93, 94, 246, 262, 263, 264, 265, 266, 267, 344], [0.1139, 0.09261, 0.09777, 0.3042, 0.2708, 0.338, 0.8769, 0.8788, 0.9522, 0.8323, 0.8106, 0.8223, 0.9871, 0.9842, 0.9913, 0.9802, 0.9805, 0.9813, 0.9185, 0.9109, 0.9173, 0.8763, 0.9052, 0.892, 0.1057, 0.08216, 0.0648, 0.09065, 0.06725, 0.09322, 0.002047, 0.001321, 0.05975, 0.06982, 0.1319, 0.1701, 0.1356, 0.218, 0.0148]): _vg.add([_i], _w, 'REPLACE')
_vg = ob_cube.vertex_groups.new(name='left_calf')
for _i, _w in zip([82, 83, 84, 85, 86, 87, 88, 89, 90, 91, 92, 93, 94, 95, 96, 97, 98, 99, 100, 101, 102, 103, 104, 105, 107, 108, 110, 113, 116], [0.08065, 0.08792, 0.08237, 0.1226, 0.09321, 0.1067, 0.8937, 0.9176, 0.9348, 0.9085, 0.9325, 0.9062, 0.9717, 0.9835, 0.9854, 0.9749, 0.9884, 0.9795, 0.9806, 0.9894, 0.9767, 0.9674, 0.9891, 0.9765, 0.3841, 0.07005, 0.05321, 0.05257, 0.02811]): _vg.add([_i], _w, 'REPLACE')
_vg = ob_cube.vertex_groups.new(name='left_foot')
for _i, _w in zip([103, 106, 107, 108, 109, 110, 111, 112, 113, 114, 115, 116, 117, 118, 119, 120, 121, 122, 123, 124, 125, 126, 127, 128, 129, 130, 131, 132, 133, 134, 135], [0.01166, 0.9794, 0.6159, 0.9299, 0.9912, 0.9468, 0.9849, 0.9969, 0.9474, 0.9901, 0.9988, 0.9609, 0.9975, 0.9985, 0.9835, 0.9947, 0.9993, 0.985, 0.9982, 0.9784, 0.9778, 0.9829, 0.9831, 0.9819, 0.9815, 0.9833, 0.9828, 0.9828, 0.9828, 0.9833, 0.9832]): _vg.add([_i], _w, 'REPLACE')
_m = ob_cube.modifiers.new('Armature', 'ARMATURE')
_m.object = ob_armature
ob_lamp.location = (0.0, -1.837, 0.0)
ob_lamp.lock_rotations_4d = False
ob_lamp.empty_display_type = 'ARROWS'
ob_lamp.color = (0.0, 0.0, 0.0, 0.0)
ob_lamp.lineart.crease_threshold = 0.0
ob_camera.location = (13.82, -16.68, 3.71)
ob_camera.rotation_euler = (1.361, -4.865e-07, 0.6958)
ob_camera.scale = (1.0, 1.0, 1.0)
ob_camera.lock_rotations_4d = False
ob_camera.empty_display_type = 'ARROWS'
ob_camera.color = (0.0, 0.0, 0.0, 0.0)
ob_camera.display_type = 'WIRE'
ob_camera.lineart.crease_threshold = 0.0

# ---- collection membership
col_collection_1.objects.link(ob_armature)
col_collection_1.objects.link(ob_cube)
col_collection_1.objects.link(ob_lamp)
col_collection_1.objects.link(ob_camera)

# ---- scene / render settings (as saved in the file)
scene.camera = ob_camera
scene.frame_start = 0; scene.frame_end = 25; scene.frame_set(0)
scene.render.engine = 'BLENDER_EEVEE_NEXT'
scene.render.image_settings.color_mode = 'RGB'
scene.render.image_settings.compression = 90
scene.render.resolution_percentage = 50
scene.render.dither_intensity = 0.0
scene.cycles.use_denoising = False
scene.cycles.samples = 10
scene.cycles.sampling_pattern = 'TABULATED_SOBOL'
scene.cycles.light_sampling_threshold = 0.0
scene.cycles.use_adaptive_sampling = False
scene.cycles.use_light_tree = False
scene.cycles.blur_glossy = 0.0
scene.cycles.volume_bounces = 1
scene.cycles.pixel_filter_type = 'GAUSSIAN'
scene.cycles.sample_clamp_indirect = 0.0
scene.view_settings.view_transform = 'Standard'
bpy.context.view_layer.update()
